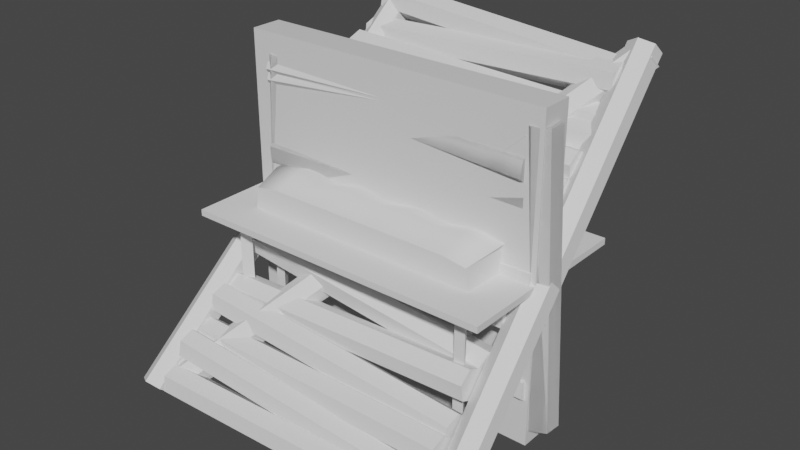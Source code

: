 # Source: house_parts.blend  (saved by Blender 2.90.8; exported with 4.5.12 LTS)
import bpy
from mathutils import Matrix  # noqa: F401  (used for matrix-valued properties, if any)

bpy.ops.wm.read_factory_settings(use_empty=True)
scene = bpy.context.scene
scene.name = 'Scene'

# ---- collections
col_collection = bpy.data.collections.new('Collection'); scene.collection.children.link(col_collection)

# ---- materials (node trees are filled in below, after node groups)
mat_material = bpy.data.materials.new('Material')
mat_material.alpha_threshold = 0.0
mat_material.use_transparent_shadow = False
mat_material.line_color = (0.0, 0.0, 0.0, 1.0)

# ---- material node trees
mat_material.use_nodes = True; mat_material.node_tree.nodes.clear()
_N = mat_material.node_tree.nodes; _L = mat_material.node_tree.links
n0 = _N.new('ShaderNodeOutputMaterial'); n0.name = 'Material Output'; n0.location = (300, 300)
n1 = _N.new('ShaderNodeBsdfPrincipled'); n1.name = 'Principled BSDF'; n1.location = (10, 300)
n1.distribution = 'GGX'
n1.subsurface_method = 'BURLEY'
n1.inputs[2].default_value = 0.4
n1.inputs[3].default_value = 1.45
n1.inputs[27].default_value = (0.0, 0.0, 0.0, 1.0)
n1.inputs[28].default_value = 1.0
_L.new(n1.outputs[0], n0.inputs[0])
n0.is_active_output = True

# ---- world
world_world = bpy.data.worlds.new('World'); scene.world = world_world
world_world.use_nodes = True; world_world.node_tree.nodes.clear()
_N = world_world.node_tree.nodes; _L = world_world.node_tree.links
n0 = _N.new('ShaderNodeOutputWorld'); n0.name = 'World Output'; n0.location = (300, 300)
n1 = _N.new('ShaderNodeBackground'); n1.name = 'Background'; n1.location = (10, 300)
n1.inputs[0].default_value = (0.05088, 0.05088, 0.05088, 1.0)
_L.new(n1.outputs[0], n0.inputs[0])
n0.is_active_output = True
world_world.color = (0.05088, 0.05088, 0.05088)
world_world.use_sun_shadow = False
world_world.sun_shadow_jitter_overblur = 0.0

# ---- meshes
me_cube = bpy.data.meshes.new('Cube')
me_cube.from_pydata([(5.0, 0.5, 3.535), (5.0, 0.5, -3.535), (5.0, -0.5, 3.535), (5.0, -0.5, -3.535), (-5.0, 0.5, 3.535), (-5.0, 0.5, -3.535), (-5.0, -0.5, 3.535), (-5.0, -0.5, -3.535)], [], [(0, 4, 6, 2), (3, 2, 6, 7), (7, 6, 4, 5), (5, 1, 3, 7), (1, 0, 2, 3), (5, 4, 0, 1)])
_uv = me_cube.uv_layers.new(name='UVMap')
_uv.uv.foreach_set('vector', [0.625, 0.5, 0.875, 0.5, 0.875, 0.75, 0.625, 0.75, 0.375, 0.75, 0.625, 0.75, 0.625, 1.0, 0.375, 1.0, 0.375, 0.0, 0.625, 0.0, 0.625, 0.25, 0.375, 0.25, 0.125, 0.5, 0.375, 0.5, 0.375, 0.75, 0.125, 0.75, 0.375, 0.5, 0.625, 0.5, 0.625, 0.75, 0.375, 0.75, 0.375, 0.25, 0.625, 0.25, 0.625, 0.5, 0.375, 0.5])
me_cube.materials.append(mat_material)
me_cube.use_remesh_preserve_volume = False
me_cube.use_remesh_preserve_attributes = False
me_cube.use_mirror_vertex_groups = False
me_cube.update()
me_cylinder_003 = bpy.data.meshes.new('Cylinder.003')
me_cylinder_003.from_pydata([(-4.506, 0.3359, -1.329), (4.493, 0.4256, -1.408), (-4.503, -0.1351, -1.497), (4.496, -0.04542, -1.576), (-4.496, -0.5158, -1.173), (4.503, -0.4262, -1.252), (-4.493, -0.4256, -0.6814), (4.506, -0.3359, -0.76), (-4.496, 0.04542, -0.5137), (4.503, 0.1351, -0.5923), (-4.503, 0.4262, -0.8377), (4.496, 0.5158, -0.9163), (-4.472, 0.5552, -0.4357), (4.516, 0.3199, -0.04622), (-4.472, 0.1272, -0.6942), (4.516, -0.1081, -0.3047), (-4.494, -0.3103, -0.4532), (4.494, -0.5457, -0.06376), (-4.516, -0.3199, 0.04622), (4.472, -0.5552, 0.4357), (-4.516, 0.1081, 0.3047), (4.472, -0.1272, 0.6942), (-4.494, 0.5457, 0.06376), (4.494, 0.3103, 0.4532), (-4.515, 0.2884, 1.048), (4.478, 0.6171, 0.9666), (-4.503, -0.1211, 0.7616), (4.491, 0.2076, 0.6799), (-4.484, -0.5738, 0.973), (4.509, -0.2451, 0.8913), (-4.478, -0.6171, 1.471), (4.515, -0.2884, 1.389), (-4.491, -0.2076, 1.758), (4.503, 0.1211, 1.676), (-4.509, 0.2451, 1.546), (4.484, 0.5738, 1.465), (-4.488, 0.4882, 2.008), (4.51, 0.3487, 2.146), (-4.492, 0.04205, 1.783), (4.506, -0.09749, 1.92), (-4.502, -0.3764, 2.056), (4.495, -0.5159, 2.194), (-4.51, -0.3487, 2.555), (4.488, -0.4882, 2.693), (-4.506, 0.09749, 2.781), (4.492, -0.04205, 2.919), (-4.495, 0.5159, 2.507), (4.502, 0.3764, 2.645), (-4.523, 0.2002, -2.119), (4.437, 0.6065, -2.862), (-4.519, -0.2566, -2.322), (4.441, 0.1497, -3.065), (-4.476, -0.66, -2.03), (4.484, -0.2536, -2.773), (-4.437, -0.6065, -1.534), (4.523, -0.2002, -2.277), (-4.441, -0.1497, -1.331), (4.519, 0.2566, -2.074), (-4.484, 0.2536, -1.624), (4.476, 0.66, -2.367), (-4.47, 0.5962, -3.74), (4.519, 0.1973, -3.527), (-4.485, 0.135, -3.932), (4.503, -0.2639, -3.719), (-4.51, -0.2617, -3.629), (4.478, -0.6607, -3.416), (-4.519, -0.1973, -3.133), (4.47, -0.5962, -2.92), (-4.503, 0.2639, -2.941), (4.485, -0.135, -2.728), (-4.478, 0.6607, -3.244), (4.51, 0.2617, -3.031), (-4.484, 0.5962, 3.143), (4.504, 0.1973, 2.909), (-4.51, 0.135, 2.951), (4.478, -0.2639, 2.718), (-4.52, -0.2617, 3.255), (4.469, -0.6607, 3.022), (-4.504, -0.1973, 3.751), (4.484, -0.5962, 3.518), (-4.478, 0.2639, 3.942), (4.51, -0.135, 3.709), (-4.469, 0.6607, 3.638), (4.52, 0.2617, 3.405), (-4.52, 0.1966, -4.405), (4.467, 0.3877, -4.849), (-4.512, -0.3007, -4.456), (4.475, -0.1097, -4.9), (-4.485, -0.5929, -4.051), (4.502, -0.4019, -4.495), (-4.467, -0.3877, -3.596), (4.52, -0.1966, -4.04), (-4.475, 0.1097, -3.545), (4.512, 0.3007, -3.989), (-4.502, 0.4019, -3.95), (4.485, 0.5929, -4.394), (-4.485, 0.2653, 3.421), (4.51, 0.3187, 3.734), (-4.48, -0.2322, 3.371), (4.514, -0.1788, 3.684), (-4.493, -0.5242, 3.777), (4.502, -0.4708, 4.09), (-4.51, -0.3187, 4.232), (4.485, -0.2653, 4.545), (-4.514, 0.1788, 4.282), (4.48, 0.2322, 4.595), (-4.502, 0.4708, 3.876), (4.493, 0.5242, 4.19), (4.247, 0.1406, 7.024), (4.736, 0.4439, -7.144), (4.197, -0.3567, 7.01), (4.687, -0.05344, -7.157), (4.603, -0.649, 7.027), (5.092, -0.3457, -7.141), (5.058, -0.4439, 7.057), (5.548, -0.1406, -7.111), (5.108, 0.05343, 7.07), (5.597, 0.3567, -7.097), (4.702, 0.3457, 7.053), (5.192, 0.649, -7.114), (4.479, 0.2059, 7.219), (-5.059, 0.3797, -6.691), (4.417, -0.2924, 7.216), (-5.122, -0.1187, -6.694), (4.729, -0.5852, 6.952), (-4.81, -0.4115, -6.958), (5.103, -0.3797, 6.691), (-4.436, -0.2059, -7.219), (5.165, 0.1187, 6.694), (-4.374, 0.2924, -7.216), (4.853, 0.4115, 6.958), (-4.685, 0.5852, -6.952), (-4.42, 0.4401, 6.94), (-5.484, 0.1473, -7.141), (-4.473, -0.06039, 6.9), (-5.538, -0.3532, -7.181), (-4.07, -0.3541, 6.848), (-5.135, -0.6469, -7.233), (-3.614, -0.1473, 6.837), (-4.678, -0.4401, -7.245), (-3.56, 0.3532, 6.877), (-4.625, 0.06039, -7.205), (-3.963, 0.6469, 6.928), (-5.028, 0.3541, -7.153), (-4.473, 0.3806, -5.485), (4.526, 0.2119, -5.506), (-4.482, -0.1162, -5.54), (4.516, -0.285, -5.562), (-4.487, -0.4125, -5.138), (4.512, -0.5812, -5.159), (-4.482, -0.2119, -4.68), (4.516, -0.3806, -4.701), (-4.473, 0.285, -4.625), (4.526, 0.1162, -4.646), (-4.468, 0.5812, -5.027), (4.53, 0.4125, -5.048), (-4.659, 0.05626, -6.062), (4.634, 0.5262, -6.458), (-4.635, -0.4406, -6.112), (4.658, 0.02936, -6.509), (-4.601, -0.7319, -5.707), (4.692, -0.2619, -6.104), (-4.591, -0.5262, -5.251), (4.702, -0.05626, -5.648), (-4.614, -0.02936, -5.201), (4.679, 0.4406, -5.598), (-4.648, 0.2619, -5.606), (4.645, 0.7319, -6.003), (-4.632, 0.1966, -7.187), (4.677, 0.3877, -6.988), (-4.621, -0.3007, -7.237), (4.689, -0.1097, -7.038), (-4.621, -0.5929, -6.831), (4.688, -0.4019, -6.633), (-4.633, -0.3877, -6.375), (4.676, -0.1966, -6.177), (-4.645, 0.1097, -6.325), (4.664, 0.3007, -6.127), (-4.645, 0.4019, -6.731), (4.665, 0.5929, -6.533), (-4.515, 0.1268, 4.542), (4.477, 0.4481, 4.348), (-4.498, -0.3709, 4.497), (4.494, -0.04956, 4.303), (-4.479, -0.6583, 4.906), (4.513, -0.337, 4.711), (-4.477, -0.4481, 5.36), (4.515, -0.1268, 5.165), (-4.494, 0.04956, 5.405), (4.498, 0.3709, 5.21), (-4.513, 0.337, 4.996), (4.479, 0.6583, 4.801), (-4.471, 0.5352, 5.334), (4.515, 0.04896, 5.478), (-4.497, 0.03851, 5.283), (4.489, -0.4477, 5.427), (-4.519, -0.2536, 5.688), (4.467, -0.7398, 5.832), (-4.515, -0.04896, 6.145), (4.471, -0.5352, 6.288), (-4.489, 0.4477, 6.196), (4.497, -0.03851, 6.339), (-4.467, 0.7398, 5.79), (4.519, 0.2536, 5.934), (-4.405, 0.3235, 6.506), (4.56, 0.2435, 5.717), (-4.415, -0.1723, 6.443), (4.55, -0.2523, 5.654), (-4.383, -0.476, 6.839), (4.582, -0.556, 6.049), (-4.34, -0.2838, 7.298), (4.624, -0.3638, 6.509), (-4.33, 0.212, 7.362), (4.635, 0.132, 6.573), (-4.363, 0.5157, 6.966), (4.602, 0.4356, 6.177)], [], [(0, 1, 3, 2), (2, 3, 5, 4), (4, 5, 7, 6), (6, 7, 9, 8), (3, 1, 11, 9, 7, 5), (8, 9, 11, 10), (10, 11, 1, 0), (0, 2, 4, 6, 8, 10), (12, 13, 15, 14), (14, 15, 17, 16), (16, 17, 19, 18), (18, 19, 21, 20), (15, 13, 23, 21, 19, 17), (20, 21, 23, 22), (22, 23, 13, 12), (12, 14, 16, 18, 20, 22), (24, 25, 27, 26), (26, 27, 29, 28), (28, 29, 31, 30), (30, 31, 33, 32), (27, 25, 35, 33, 31, 29), (32, 33, 35, 34), (34, 35, 25, 24), (24, 26, 28, 30, 32, 34), (36, 37, 39, 38), (38, 39, 41, 40), (40, 41, 43, 42), (42, 43, 45, 44), (39, 37, 47, 45, 43, 41), (44, 45, 47, 46), (46, 47, 37, 36), (36, 38, 40, 42, 44, 46), (48, 49, 51, 50), (50, 51, 53, 52), (52, 53, 55, 54), (54, 55, 57, 56), (51, 49, 59, 57, 55, 53), (56, 57, 59, 58), (58, 59, 49, 48), (48, 50, 52, 54, 56, 58), (60, 61, 63, 62), (62, 63, 65, 64), (64, 65, 67, 66), (66, 67, 69, 68), (63, 61, 71, 69, 67, 65), (68, 69, 71, 70), (70, 71, 61, 60), (60, 62, 64, 66, 68, 70), (72, 73, 75, 74), (74, 75, 77, 76), (76, 77, 79, 78), (78, 79, 81, 80), (75, 73, 83, 81, 79, 77), (80, 81, 83, 82), (82, 83, 73, 72), (72, 74, 76, 78, 80, 82), (84, 85, 87, 86), (86, 87, 89, 88), (88, 89, 91, 90), (90, 91, 93, 92), (87, 85, 95, 93, 91, 89), (92, 93, 95, 94), (94, 95, 85, 84), (84, 86, 88, 90, 92, 94), (96, 97, 99, 98), (98, 99, 101, 100), (100, 101, 103, 102), (102, 103, 105, 104), (99, 97, 107, 105, 103, 101), (104, 105, 107, 106), (106, 107, 97, 96), (96, 98, 100, 102, 104, 106), (108, 109, 111, 110), (110, 111, 113, 112), (112, 113, 115, 114), (114, 115, 117, 116), (111, 109, 119, 117, 115, 113), (116, 117, 119, 118), (118, 119, 109, 108), (108, 110, 112, 114, 116, 118), (120, 121, 123, 122), (122, 123, 125, 124), (124, 125, 127, 126), (126, 127, 129, 128), (123, 121, 131, 129, 127, 125), (128, 129, 131, 130), (130, 131, 121, 120), (120, 122, 124, 126, 128, 130), (132, 133, 135, 134), (134, 135, 137, 136), (136, 137, 139, 138), (138, 139, 141, 140), (135, 133, 143, 141, 139, 137), (140, 141, 143, 142), (142, 143, 133, 132), (132, 134, 136, 138, 140, 142), (144, 145, 147, 146), (146, 147, 149, 148), (148, 149, 151, 150), (150, 151, 153, 152), (147, 145, 155, 153, 151, 149), (152, 153, 155, 154), (154, 155, 145, 144), (144, 146, 148, 150, 152, 154), (156, 157, 159, 158), (158, 159, 161, 160), (160, 161, 163, 162), (162, 163, 165, 164), (159, 157, 167, 165, 163, 161), (164, 165, 167, 166), (166, 167, 157, 156), (156, 158, 160, 162, 164, 166), (168, 169, 171, 170), (170, 171, 173, 172), (172, 173, 175, 174), (174, 175, 177, 176), (171, 169, 179, 177, 175, 173), (176, 177, 179, 178), (178, 179, 169, 168), (168, 170, 172, 174, 176, 178), (180, 181, 183, 182), (182, 183, 185, 184), (184, 185, 187, 186), (186, 187, 189, 188), (183, 181, 191, 189, 187, 185), (188, 189, 191, 190), (190, 191, 181, 180), (180, 182, 184, 186, 188, 190), (192, 193, 195, 194), (194, 195, 197, 196), (196, 197, 199, 198), (198, 199, 201, 200), (195, 193, 203, 201, 199, 197), (200, 201, 203, 202), (202, 203, 193, 192), (192, 194, 196, 198, 200, 202), (204, 205, 207, 206), (206, 207, 209, 208), (208, 209, 211, 210), (210, 211, 213, 212), (207, 205, 215, 213, 211, 209), (212, 213, 215, 214), (214, 215, 205, 204), (204, 206, 208, 210, 212, 214)])
_uv = me_cylinder_003.uv_layers.new(name='UVMap')
_uv.uv.foreach_set('vector', [1.0, 0.5, 1.0, 1.0, 0.8333, 1.0, 0.8333, 0.5, 0.8333, 0.5, 0.8333, 1.0, 0.6667, 1.0, 0.6667, 0.5, 0.6667, 0.5, 0.6667, 1.0, 0.5, 1.0, 0.5, 0.5, 0.5, 0.5, 0.5, 1.0, 0.3333, 1.0, 0.3333, 0.5, 0.4578, 0.37, 0.25, 0.49, 0.04215, 0.37, 0.04215, 0.13, 0.25, 0.01, 0.4578, 0.13, 0.3333, 0.5, 0.3333, 1.0, 0.1667, 1.0, 0.1667, 0.5, 0.1667, 0.5, 0.1667, 1.0, -8.941e-08, 1.0, -8.941e-08, 0.5, 0.75, 0.49, 0.9578, 0.37, 0.9578, 0.13, 0.75, 0.01, 0.5422, 0.13, 0.5422, 0.37, 1.0, 0.5, 1.0, 1.0, 0.8333, 1.0, 0.8333, 0.5, 0.8333, 0.5, 0.8333, 1.0, 0.6667, 1.0, 0.6667, 0.5, 0.6667, 0.5, 0.6667, 1.0, 0.5, 1.0, 0.5, 0.5, 0.5, 0.5, 0.5, 1.0, 0.3333, 1.0, 0.3333, 0.5, 0.4578, 0.37, 0.25, 0.49, 0.04215, 0.37, 0.04215, 0.13, 0.25, 0.01, 0.4578, 0.13, 0.3333, 0.5, 0.3333, 1.0, 0.1667, 1.0, 0.1667, 0.5, 0.1667, 0.5, 0.1667, 1.0, -8.941e-08, 1.0, -8.941e-08, 0.5, 0.75, 0.49, 0.9578, 0.37, 0.9578, 0.13, 0.75, 0.01, 0.5422, 0.13, 0.5422, 0.37, 1.0, 0.5, 1.0, 1.0, 0.8333, 1.0, 0.8333, 0.5, 0.8333, 0.5, 0.8333, 1.0, 0.6667, 1.0, 0.6667, 0.5, 0.6667, 0.5, 0.6667, 1.0, 0.5, 1.0, 0.5, 0.5, 0.5, 0.5, 0.5, 1.0, 0.3333, 1.0, 0.3333, 0.5, 0.4578, 0.37, 0.25, 0.49, 0.04215, 0.37, 0.04215, 0.13, 0.25, 0.01, 0.4578, 0.13, 0.3333, 0.5, 0.3333, 1.0, 0.1667, 1.0, 0.1667, 0.5, 0.1667, 0.5, 0.1667, 1.0, -8.941e-08, 1.0, -8.941e-08, 0.5, 0.75, 0.49, 0.9578, 0.37, 0.9578, 0.13, 0.75, 0.01, 0.5422, 0.13, 0.5422, 0.37, 1.0, 0.5, 1.0, 1.0, 0.8333, 1.0, 0.8333, 0.5, 0.8333, 0.5, 0.8333, 1.0, 0.6667, 1.0, 0.6667, 0.5, 0.6667, 0.5, 0.6667, 1.0, 0.5, 1.0, 0.5, 0.5, 0.5, 0.5, 0.5, 1.0, 0.3333, 1.0, 0.3333, 0.5, 0.4578, 0.37, 0.25, 0.49, 0.04215, 0.37, 0.04215, 0.13, 0.25, 0.01, 0.4578, 0.13, 0.3333, 0.5, 0.3333, 1.0, 0.1667, 1.0, 0.1667, 0.5, 0.1667, 0.5, 0.1667, 1.0, -8.941e-08, 1.0, -8.941e-08, 0.5, 0.75, 0.49, 0.9578, 0.37, 0.9578, 0.13, 0.75, 0.01, 0.5422, 0.13, 0.5422, 0.37, 1.0, 0.5, 1.0, 1.0, 0.8333, 1.0, 0.8333, 0.5, 0.8333, 0.5, 0.8333, 1.0, 0.6667, 1.0, 0.6667, 0.5, 0.6667, 0.5, 0.6667, 1.0, 0.5, 1.0, 0.5, 0.5, 0.5, 0.5, 0.5, 1.0, 0.3333, 1.0, 0.3333, 0.5, 0.4578, 0.37, 0.25, 0.49, 0.04215, 0.37, 0.04215, 0.13, 0.25, 0.01, 0.4578, 0.13, 0.3333, 0.5, 0.3333, 1.0, 0.1667, 1.0, 0.1667, 0.5, 0.1667, 0.5, 0.1667, 1.0, -8.941e-08, 1.0, -8.941e-08, 0.5, 0.75, 0.49, 0.9578, 0.37, 0.9578, 0.13, 0.75, 0.01, 0.5422, 0.13, 0.5422, 0.37, 1.0, 0.5, 1.0, 1.0, 0.8333, 1.0, 0.8333, 0.5, 0.8333, 0.5, 0.8333, 1.0, 0.6667, 1.0, 0.6667, 0.5, 0.6667, 0.5, 0.6667, 1.0, 0.5, 1.0, 0.5, 0.5, 0.5, 0.5, 0.5, 1.0, 0.3333, 1.0, 0.3333, 0.5, 0.4578, 0.37, 0.25, 0.49, 0.04215, 0.37, 0.04215, 0.13, 0.25, 0.01, 0.4578, 0.13, 0.3333, 0.5, 0.3333, 1.0, 0.1667, 1.0, 0.1667, 0.5, 0.1667, 0.5, 0.1667, 1.0, -8.941e-08, 1.0, -8.941e-08, 0.5, 0.75, 0.49, 0.9578, 0.37, 0.9578, 0.13, 0.75, 0.01, 0.5422, 0.13, 0.5422, 0.37, 1.0, 0.5, 1.0, 1.0, 0.8333, 1.0, 0.8333, 0.5, 0.8333, 0.5, 0.8333, 1.0, 0.6667, 1.0, 0.6667, 0.5, 0.6667, 0.5, 0.6667, 1.0, 0.5, 1.0, 0.5, 0.5, 0.5, 0.5, 0.5, 1.0, 0.3333, 1.0, 0.3333, 0.5, 0.4578, 0.37, 0.25, 0.49, 0.04215, 0.37, 0.04215, 0.13, 0.25, 0.01, 0.4578, 0.13, 0.3333, 0.5, 0.3333, 1.0, 0.1667, 1.0, 0.1667, 0.5, 0.1667, 0.5, 0.1667, 1.0, -8.941e-08, 1.0, -8.941e-08, 0.5, 0.75, 0.49, 0.9578, 0.37, 0.9578, 0.13, 0.75, 0.01, 0.5422, 0.13, 0.5422, 0.37, 1.0, 0.5, 1.0, 1.0, 0.8333, 1.0, 0.8333, 0.5, 0.8333, 0.5, 0.8333, 1.0, 0.6667, 1.0, 0.6667, 0.5, 0.6667, 0.5, 0.6667, 1.0, 0.5, 1.0, 0.5, 0.5, 0.5, 0.5, 0.5, 1.0, 0.3333, 1.0, 0.3333, 0.5, 0.4578, 0.37, 0.25, 0.49, 0.04215, 0.37, 0.04215, 0.13, 0.25, 0.01, 0.4578, 0.13, 0.3333, 0.5, 0.3333, 1.0, 0.1667, 1.0, 0.1667, 0.5, 0.1667, 0.5, 0.1667, 1.0, -8.941e-08, 1.0, -8.941e-08, 0.5, 0.75, 0.49, 0.9578, 0.37, 0.9578, 0.13, 0.75, 0.01, 0.5422, 0.13, 0.5422, 0.37, 1.0, 0.5, 1.0, 1.0, 0.8333, 1.0, 0.8333, 0.5, 0.8333, 0.5, 0.8333, 1.0, 0.6667, 1.0, 0.6667, 0.5, 0.6667, 0.5, 0.6667, 1.0, 0.5, 1.0, 0.5, 0.5, 0.5, 0.5, 0.5, 1.0, 0.3333, 1.0, 0.3333, 0.5, 0.4578, 0.37, 0.25, 0.49, 0.04215, 0.37, 0.04215, 0.13, 0.25, 0.01, 0.4578, 0.13, 0.3333, 0.5, 0.3333, 1.0, 0.1667, 1.0, 0.1667, 0.5, 0.1667, 0.5, 0.1667, 1.0, -8.941e-08, 1.0, -8.941e-08, 0.5, 0.75, 0.49, 0.9578, 0.37, 0.9578, 0.13, 0.75, 0.01, 0.5422, 0.13, 0.5422, 0.37, 1.0, 0.5, 1.0, 1.0, 0.8333, 1.0, 0.8333, 0.5, 0.8333, 0.5, 0.8333, 1.0, 0.6667, 1.0, 0.6667, 0.5, 0.6667, 0.5, 0.6667, 1.0, 0.5, 1.0, 0.5, 0.5, 0.5, 0.5, 0.5, 1.0, 0.3333, 1.0, 0.3333, 0.5, 0.4578, 0.37, 0.25, 0.49, 0.04215, 0.37, 0.04215, 0.13, 0.25, 0.01, 0.4578, 0.13, 0.3333, 0.5, 0.3333, 1.0, 0.1667, 1.0, 0.1667, 0.5, 0.1667, 0.5, 0.1667, 1.0, -8.941e-08, 1.0, -8.941e-08, 0.5, 0.75, 0.49, 0.9578, 0.37, 0.9578, 0.13, 0.75, 0.01, 0.5422, 0.13, 0.5422, 0.37, 1.0, 0.5, 1.0, 1.0, 0.8333, 1.0, 0.8333, 0.5, 0.8333, 0.5, 0.8333, 1.0, 0.6667, 1.0, 0.6667, 0.5, 0.6667, 0.5, 0.6667, 1.0, 0.5, 1.0, 0.5, 0.5, 0.5, 0.5, 0.5, 1.0, 0.3333, 1.0, 0.3333, 0.5, 0.4578, 0.37, 0.25, 0.49, 0.04215, 0.37, 0.04215, 0.13, 0.25, 0.01, 0.4578, 0.13, 0.3333, 0.5, 0.3333, 1.0, 0.1667, 1.0, 0.1667, 0.5, 0.1667, 0.5, 0.1667, 1.0, -8.941e-08, 1.0, -8.941e-08, 0.5, 0.75, 0.49, 0.9578, 0.37, 0.9578, 0.13, 0.75, 0.01, 0.5422, 0.13, 0.5422, 0.37, 1.0, 0.5, 1.0, 1.0, 0.8333, 1.0, 0.8333, 0.5, 0.8333, 0.5, 0.8333, 1.0, 0.6667, 1.0, 0.6667, 0.5, 0.6667, 0.5, 0.6667, 1.0, 0.5, 1.0, 0.5, 0.5, 0.5, 0.5, 0.5, 1.0, 0.3333, 1.0, 0.3333, 0.5, 0.4578, 0.37, 0.25, 0.49, 0.04215, 0.37, 0.04215, 0.13, 0.25, 0.01, 0.4578, 0.13, 0.3333, 0.5, 0.3333, 1.0, 0.1667, 1.0, 0.1667, 0.5, 0.1667, 0.5, 0.1667, 1.0, -8.941e-08, 1.0, -8.941e-08, 0.5, 0.75, 0.49, 0.9578, 0.37, 0.9578, 0.13, 0.75, 0.01, 0.5422, 0.13, 0.5422, 0.37, 1.0, 0.5, 1.0, 1.0, 0.8333, 1.0, 0.8333, 0.5, 0.8333, 0.5, 0.8333, 1.0, 0.6667, 1.0, 0.6667, 0.5, 0.6667, 0.5, 0.6667, 1.0, 0.5, 1.0, 0.5, 0.5, 0.5, 0.5, 0.5, 1.0, 0.3333, 1.0, 0.3333, 0.5, 0.4578, 0.37, 0.25, 0.49, 0.04215, 0.37, 0.04215, 0.13, 0.25, 0.01, 0.4578, 0.13, 0.3333, 0.5, 0.3333, 1.0, 0.1667, 1.0, 0.1667, 0.5, 0.1667, 0.5, 0.1667, 1.0, -8.941e-08, 1.0, -8.941e-08, 0.5, 0.75, 0.49, 0.9578, 0.37, 0.9578, 0.13, 0.75, 0.01, 0.5422, 0.13, 0.5422, 0.37, 1.0, 0.5, 1.0, 1.0, 0.8333, 1.0, 0.8333, 0.5, 0.8333, 0.5, 0.8333, 1.0, 0.6667, 1.0, 0.6667, 0.5, 0.6667, 0.5, 0.6667, 1.0, 0.5, 1.0, 0.5, 0.5, 0.5, 0.5, 0.5, 1.0, 0.3333, 1.0, 0.3333, 0.5, 0.4578, 0.37, 0.25, 0.49, 0.04215, 0.37, 0.04215, 0.13, 0.25, 0.01, 0.4578, 0.13, 0.3333, 0.5, 0.3333, 1.0, 0.1667, 1.0, 0.1667, 0.5, 0.1667, 0.5, 0.1667, 1.0, -8.941e-08, 1.0, -8.941e-08, 0.5, 0.75, 0.49, 0.9578, 0.37, 0.9578, 0.13, 0.75, 0.01, 0.5422, 0.13, 0.5422, 0.37, 1.0, 0.5, 1.0, 1.0, 0.8333, 1.0, 0.8333, 0.5, 0.8333, 0.5, 0.8333, 1.0, 0.6667, 1.0, 0.6667, 0.5, 0.6667, 0.5, 0.6667, 1.0, 0.5, 1.0, 0.5, 0.5, 0.5, 0.5, 0.5, 1.0, 0.3333, 1.0, 0.3333, 0.5, 0.4578, 0.37, 0.25, 0.49, 0.04215, 0.37, 0.04215, 0.13, 0.25, 0.01, 0.4578, 0.13, 0.3333, 0.5, 0.3333, 1.0, 0.1667, 1.0, 0.1667, 0.5, 0.1667, 0.5, 0.1667, 1.0, -8.941e-08, 1.0, -8.941e-08, 0.5, 0.75, 0.49, 0.9578, 0.37, 0.9578, 0.13, 0.75, 0.01, 0.5422, 0.13, 0.5422, 0.37, 1.0, 0.5, 1.0, 1.0, 0.8333, 1.0, 0.8333, 0.5, 0.8333, 0.5, 0.8333, 1.0, 0.6667, 1.0, 0.6667, 0.5, 0.6667, 0.5, 0.6667, 1.0, 0.5, 1.0, 0.5, 0.5, 0.5, 0.5, 0.5, 1.0, 0.3333, 1.0, 0.3333, 0.5, 0.4578, 0.37, 0.25, 0.49, 0.04215, 0.37, 0.04215, 0.13, 0.25, 0.01, 0.4578, 0.13, 0.3333, 0.5, 0.3333, 1.0, 0.1667, 1.0, 0.1667, 0.5, 0.1667, 0.5, 0.1667, 1.0, -8.941e-08, 1.0, -8.941e-08, 0.5, 0.75, 0.49, 0.9578, 0.37, 0.9578, 0.13, 0.75, 0.01, 0.5422, 0.13, 0.5422, 0.37, 1.0, 0.5, 1.0, 1.0, 0.8333, 1.0, 0.8333, 0.5, 0.8333, 0.5, 0.8333, 1.0, 0.6667, 1.0, 0.6667, 0.5, 0.6667, 0.5, 0.6667, 1.0, 0.5, 1.0, 0.5, 0.5, 0.5, 0.5, 0.5, 1.0, 0.3333, 1.0, 0.3333, 0.5, 0.4578, 0.37, 0.25, 0.49, 0.04215, 0.37, 0.04215, 0.13, 0.25, 0.01, 0.4578, 0.13, 0.3333, 0.5, 0.3333, 1.0, 0.1667, 1.0, 0.1667, 0.5, 0.1667, 0.5, 0.1667, 1.0, -8.941e-08, 1.0, -8.941e-08, 0.5, 0.75, 0.49, 0.9578, 0.37, 0.9578, 0.13, 0.75, 0.01, 0.5422, 0.13, 0.5422, 0.37, 1.0, 0.5, 1.0, 1.0, 0.8333, 1.0, 0.8333, 0.5, 0.8333, 0.5, 0.8333, 1.0, 0.6667, 1.0, 0.6667, 0.5, 0.6667, 0.5, 0.6667, 1.0, 0.5, 1.0, 0.5, 0.5, 0.5, 0.5, 0.5, 1.0, 0.3333, 1.0, 0.3333, 0.5, 0.4578, 0.37, 0.25, 0.49, 0.04215, 0.37, 0.04215, 0.13, 0.25, 0.01, 0.4578, 0.13, 0.3333, 0.5, 0.3333, 1.0, 0.1667, 1.0, 0.1667, 0.5, 0.1667, 0.5, 0.1667, 1.0, -8.941e-08, 1.0, -8.941e-08, 0.5, 0.75, 0.49, 0.9578, 0.37, 0.9578, 0.13, 0.75, 0.01, 0.5422, 0.13, 0.5422, 0.37])
me_cylinder_003.use_remesh_fix_poles = True
me_cylinder_003.use_remesh_preserve_attributes = False
me_cylinder_003.use_mirror_vertex_groups = False
me_cylinder_003.update()
me_cylinder_008 = bpy.data.meshes.new('Cylinder.008')
me_cylinder_008.from_pydata([(-4.506, 0.3359, -1.329), (4.493, 0.4256, -1.408), (-4.503, -0.1351, -1.497), (4.496, -0.04542, -1.576), (-4.496, -0.5158, -1.173), (4.503, -0.4262, -1.252), (-4.493, -0.4256, -0.6814), (4.506, -0.3359, -0.76), (-4.496, 0.04542, -0.5137), (4.503, 0.1351, -0.5923), (-4.503, 0.4262, -0.8377), (4.496, 0.5158, -0.9163), (-4.472, 0.5552, -0.4357), (4.516, 0.3199, -0.04622), (-4.472, 0.1272, -0.6942), (4.516, -0.1081, -0.3047), (-4.494, -0.3103, -0.4532), (4.494, -0.5457, -0.06376), (-4.516, -0.3199, 0.04622), (4.472, -0.5552, 0.4357), (-4.516, 0.1081, 0.3047), (4.472, -0.1272, 0.6942), (-4.494, 0.5457, 0.06376), (4.494, 0.3103, 0.4532), (-4.515, 0.2884, 1.048), (4.478, 0.6171, 0.9666), (-4.503, -0.1211, 0.7616), (4.491, 0.2076, 0.6799), (-4.484, -0.5738, 0.973), (4.509, -0.2451, 0.8913), (-4.478, -0.6171, 1.471), (4.515, -0.2884, 1.389), (-4.491, -0.2076, 1.758), (4.503, 0.1211, 1.676), (-4.509, 0.2451, 1.546), (4.484, 0.5738, 1.465), (-4.488, 0.4882, 2.008), (4.51, 0.3487, 2.146), (-4.492, 0.04205, 1.783), (4.506, -0.09749, 1.92), (-4.502, -0.3764, 2.056), (4.495, -0.5159, 2.194), (-4.51, -0.3487, 2.555), (4.488, -0.4882, 2.693), (-4.506, 0.09749, 2.781), (4.492, -0.04205, 2.919), (-4.495, 0.5159, 2.507), (4.502, 0.3764, 2.645), (-4.523, 0.2002, -2.119), (4.437, 0.6065, -2.862), (-4.519, -0.2566, -2.322), (4.441, 0.1497, -3.065), (-4.476, -0.66, -2.03), (4.484, -0.2536, -2.773), (-4.437, -0.6065, -1.534), (4.523, -0.2002, -2.277), (-4.441, -0.1497, -1.331), (4.519, 0.2566, -2.074), (-4.484, 0.2536, -1.624), (4.476, 0.66, -2.367), (-4.47, 0.5962, -3.74), (4.519, 0.1973, -3.527), (-4.485, 0.135, -3.932), (4.503, -0.2639, -3.719), (-4.51, -0.2617, -3.629), (4.478, -0.6607, -3.416), (-4.519, -0.1973, -3.133), (4.47, -0.5962, -2.92), (-4.503, 0.2639, -2.941), (4.485, -0.135, -2.728), (-4.478, 0.6607, -3.244), (4.51, 0.2617, -3.031), (-4.484, 0.5962, 3.143), (4.504, 0.1973, 2.909), (-4.51, 0.135, 2.951), (4.478, -0.2639, 2.718), (-4.52, -0.2617, 3.255), (4.469, -0.6607, 3.022), (-4.504, -0.1973, 3.751), (4.484, -0.5962, 3.518), (-4.478, 0.2639, 3.942), (4.51, -0.135, 3.709), (-4.469, 0.6607, 3.638), (4.52, 0.2617, 3.405), (-4.52, 0.1966, -4.405), (4.467, 0.3877, -4.849), (-4.512, -0.3007, -4.456), (4.475, -0.1097, -4.9), (-4.485, -0.5929, -4.051), (4.502, -0.4019, -4.495), (-4.467, -0.3877, -3.596), (4.52, -0.1966, -4.04), (-4.475, 0.1097, -3.545), (4.512, 0.3007, -3.989), (-4.502, 0.4019, -3.95), (4.485, 0.5929, -4.394), (-4.457, 0.1966, 3.208), (4.511, 0.3877, 3.948), (-4.442, -0.3007, 3.159), (4.526, -0.1097, 3.899), (-4.469, -0.5929, 3.564), (4.498, -0.4019, 4.304), (-4.511, -0.3877, 4.018), (4.457, -0.1966, 4.758), (-4.526, 0.1097, 4.067), (4.442, 0.3007, 4.807), (-4.498, 0.4019, 3.662), (4.469, 0.5929, 4.402), (4.299, 0.1966, 4.44), (4.684, 0.3877, -4.55), (4.249, -0.3007, 4.427), (4.635, -0.1097, -4.562), (4.655, -0.5929, 4.439), (5.04, -0.4019, -4.551), (5.11, -0.3877, 4.463), (5.496, -0.1966, -4.527), (5.16, 0.1097, 4.475), (5.545, 0.3007, -4.514), (4.754, 0.4019, 4.464), (5.14, 0.5929, -4.526), (4.261, 0.2761, 4.462), (-4.729, 0.3104, -3.829), (4.211, -0.2225, 4.483), (-4.78, -0.1882, -3.808), (4.466, -0.5158, 4.166), (-4.524, -0.4815, -4.124), (4.773, -0.3104, 3.829), (-4.218, -0.2761, -4.462), (4.824, 0.1882, 3.808), (-4.167, 0.2225, -4.483), (4.568, 0.4815, 4.124), (-4.423, 0.5158, -4.166), (-4.633, 0.1966, 4.37), (-5.274, 0.3877, -4.605), (-4.683, -0.3007, 4.363), (-5.325, -0.1097, -4.612), (-4.279, -0.5929, 4.328), (-4.92, -0.4019, -4.647), (-3.824, -0.3877, 4.3), (-4.465, -0.1966, -4.675), (-3.773, 0.1097, 4.307), (-4.415, 0.3007, -4.668), (-4.177, 0.4019, 4.342), (-4.819, 0.5929, -4.633)], [], [(0, 1, 3, 2), (2, 3, 5, 4), (4, 5, 7, 6), (6, 7, 9, 8), (3, 1, 11, 9, 7, 5), (8, 9, 11, 10), (10, 11, 1, 0), (0, 2, 4, 6, 8, 10), (12, 13, 15, 14), (14, 15, 17, 16), (16, 17, 19, 18), (18, 19, 21, 20), (15, 13, 23, 21, 19, 17), (20, 21, 23, 22), (22, 23, 13, 12), (12, 14, 16, 18, 20, 22), (24, 25, 27, 26), (26, 27, 29, 28), (28, 29, 31, 30), (30, 31, 33, 32), (27, 25, 35, 33, 31, 29), (32, 33, 35, 34), (34, 35, 25, 24), (24, 26, 28, 30, 32, 34), (36, 37, 39, 38), (38, 39, 41, 40), (40, 41, 43, 42), (42, 43, 45, 44), (39, 37, 47, 45, 43, 41), (44, 45, 47, 46), (46, 47, 37, 36), (36, 38, 40, 42, 44, 46), (48, 49, 51, 50), (50, 51, 53, 52), (52, 53, 55, 54), (54, 55, 57, 56), (51, 49, 59, 57, 55, 53), (56, 57, 59, 58), (58, 59, 49, 48), (48, 50, 52, 54, 56, 58), (60, 61, 63, 62), (62, 63, 65, 64), (64, 65, 67, 66), (66, 67, 69, 68), (63, 61, 71, 69, 67, 65), (68, 69, 71, 70), (70, 71, 61, 60), (60, 62, 64, 66, 68, 70), (72, 73, 75, 74), (74, 75, 77, 76), (76, 77, 79, 78), (78, 79, 81, 80), (75, 73, 83, 81, 79, 77), (80, 81, 83, 82), (82, 83, 73, 72), (72, 74, 76, 78, 80, 82), (84, 85, 87, 86), (86, 87, 89, 88), (88, 89, 91, 90), (90, 91, 93, 92), (87, 85, 95, 93, 91, 89), (92, 93, 95, 94), (94, 95, 85, 84), (84, 86, 88, 90, 92, 94), (96, 97, 99, 98), (98, 99, 101, 100), (100, 101, 103, 102), (102, 103, 105, 104), (99, 97, 107, 105, 103, 101), (104, 105, 107, 106), (106, 107, 97, 96), (96, 98, 100, 102, 104, 106), (108, 109, 111, 110), (110, 111, 113, 112), (112, 113, 115, 114), (114, 115, 117, 116), (111, 109, 119, 117, 115, 113), (116, 117, 119, 118), (118, 119, 109, 108), (108, 110, 112, 114, 116, 118), (120, 121, 123, 122), (122, 123, 125, 124), (124, 125, 127, 126), (126, 127, 129, 128), (123, 121, 131, 129, 127, 125), (128, 129, 131, 130), (130, 131, 121, 120), (120, 122, 124, 126, 128, 130), (132, 133, 135, 134), (134, 135, 137, 136), (136, 137, 139, 138), (138, 139, 141, 140), (135, 133, 143, 141, 139, 137), (140, 141, 143, 142), (142, 143, 133, 132), (132, 134, 136, 138, 140, 142)])
_uv = me_cylinder_008.uv_layers.new(name='UVMap')
_uv.uv.foreach_set('vector', [1.0, 0.5, 1.0, 1.0, 0.8333, 1.0, 0.8333, 0.5, 0.8333, 0.5, 0.8333, 1.0, 0.6667, 1.0, 0.6667, 0.5, 0.6667, 0.5, 0.6667, 1.0, 0.5, 1.0, 0.5, 0.5, 0.5, 0.5, 0.5, 1.0, 0.3333, 1.0, 0.3333, 0.5, 0.4578, 0.37, 0.25, 0.49, 0.04215, 0.37, 0.04215, 0.13, 0.25, 0.01, 0.4578, 0.13, 0.3333, 0.5, 0.3333, 1.0, 0.1667, 1.0, 0.1667, 0.5, 0.1667, 0.5, 0.1667, 1.0, -8.941e-08, 1.0, -8.941e-08, 0.5, 0.75, 0.49, 0.9578, 0.37, 0.9578, 0.13, 0.75, 0.01, 0.5422, 0.13, 0.5422, 0.37, 1.0, 0.5, 1.0, 1.0, 0.8333, 1.0, 0.8333, 0.5, 0.8333, 0.5, 0.8333, 1.0, 0.6667, 1.0, 0.6667, 0.5, 0.6667, 0.5, 0.6667, 1.0, 0.5, 1.0, 0.5, 0.5, 0.5, 0.5, 0.5, 1.0, 0.3333, 1.0, 0.3333, 0.5, 0.4578, 0.37, 0.25, 0.49, 0.04215, 0.37, 0.04215, 0.13, 0.25, 0.01, 0.4578, 0.13, 0.3333, 0.5, 0.3333, 1.0, 0.1667, 1.0, 0.1667, 0.5, 0.1667, 0.5, 0.1667, 1.0, -8.941e-08, 1.0, -8.941e-08, 0.5, 0.75, 0.49, 0.9578, 0.37, 0.9578, 0.13, 0.75, 0.01, 0.5422, 0.13, 0.5422, 0.37, 1.0, 0.5, 1.0, 1.0, 0.8333, 1.0, 0.8333, 0.5, 0.8333, 0.5, 0.8333, 1.0, 0.6667, 1.0, 0.6667, 0.5, 0.6667, 0.5, 0.6667, 1.0, 0.5, 1.0, 0.5, 0.5, 0.5, 0.5, 0.5, 1.0, 0.3333, 1.0, 0.3333, 0.5, 0.4578, 0.37, 0.25, 0.49, 0.04215, 0.37, 0.04215, 0.13, 0.25, 0.01, 0.4578, 0.13, 0.3333, 0.5, 0.3333, 1.0, 0.1667, 1.0, 0.1667, 0.5, 0.1667, 0.5, 0.1667, 1.0, -8.941e-08, 1.0, -8.941e-08, 0.5, 0.75, 0.49, 0.9578, 0.37, 0.9578, 0.13, 0.75, 0.01, 0.5422, 0.13, 0.5422, 0.37, 1.0, 0.5, 1.0, 1.0, 0.8333, 1.0, 0.8333, 0.5, 0.8333, 0.5, 0.8333, 1.0, 0.6667, 1.0, 0.6667, 0.5, 0.6667, 0.5, 0.6667, 1.0, 0.5, 1.0, 0.5, 0.5, 0.5, 0.5, 0.5, 1.0, 0.3333, 1.0, 0.3333, 0.5, 0.4578, 0.37, 0.25, 0.49, 0.04215, 0.37, 0.04215, 0.13, 0.25, 0.01, 0.4578, 0.13, 0.3333, 0.5, 0.3333, 1.0, 0.1667, 1.0, 0.1667, 0.5, 0.1667, 0.5, 0.1667, 1.0, -8.941e-08, 1.0, -8.941e-08, 0.5, 0.75, 0.49, 0.9578, 0.37, 0.9578, 0.13, 0.75, 0.01, 0.5422, 0.13, 0.5422, 0.37, 1.0, 0.5, 1.0, 1.0, 0.8333, 1.0, 0.8333, 0.5, 0.8333, 0.5, 0.8333, 1.0, 0.6667, 1.0, 0.6667, 0.5, 0.6667, 0.5, 0.6667, 1.0, 0.5, 1.0, 0.5, 0.5, 0.5, 0.5, 0.5, 1.0, 0.3333, 1.0, 0.3333, 0.5, 0.4578, 0.37, 0.25, 0.49, 0.04215, 0.37, 0.04215, 0.13, 0.25, 0.01, 0.4578, 0.13, 0.3333, 0.5, 0.3333, 1.0, 0.1667, 1.0, 0.1667, 0.5, 0.1667, 0.5, 0.1667, 1.0, -8.941e-08, 1.0, -8.941e-08, 0.5, 0.75, 0.49, 0.9578, 0.37, 0.9578, 0.13, 0.75, 0.01, 0.5422, 0.13, 0.5422, 0.37, 1.0, 0.5, 1.0, 1.0, 0.8333, 1.0, 0.8333, 0.5, 0.8333, 0.5, 0.8333, 1.0, 0.6667, 1.0, 0.6667, 0.5, 0.6667, 0.5, 0.6667, 1.0, 0.5, 1.0, 0.5, 0.5, 0.5, 0.5, 0.5, 1.0, 0.3333, 1.0, 0.3333, 0.5, 0.4578, 0.37, 0.25, 0.49, 0.04215, 0.37, 0.04215, 0.13, 0.25, 0.01, 0.4578, 0.13, 0.3333, 0.5, 0.3333, 1.0, 0.1667, 1.0, 0.1667, 0.5, 0.1667, 0.5, 0.1667, 1.0, -8.941e-08, 1.0, -8.941e-08, 0.5, 0.75, 0.49, 0.9578, 0.37, 0.9578, 0.13, 0.75, 0.01, 0.5422, 0.13, 0.5422, 0.37, 1.0, 0.5, 1.0, 1.0, 0.8333, 1.0, 0.8333, 0.5, 0.8333, 0.5, 0.8333, 1.0, 0.6667, 1.0, 0.6667, 0.5, 0.6667, 0.5, 0.6667, 1.0, 0.5, 1.0, 0.5, 0.5, 0.5, 0.5, 0.5, 1.0, 0.3333, 1.0, 0.3333, 0.5, 0.4578, 0.37, 0.25, 0.49, 0.04215, 0.37, 0.04215, 0.13, 0.25, 0.01, 0.4578, 0.13, 0.3333, 0.5, 0.3333, 1.0, 0.1667, 1.0, 0.1667, 0.5, 0.1667, 0.5, 0.1667, 1.0, -8.941e-08, 1.0, -8.941e-08, 0.5, 0.75, 0.49, 0.9578, 0.37, 0.9578, 0.13, 0.75, 0.01, 0.5422, 0.13, 0.5422, 0.37, 1.0, 0.5, 1.0, 1.0, 0.8333, 1.0, 0.8333, 0.5, 0.8333, 0.5, 0.8333, 1.0, 0.6667, 1.0, 0.6667, 0.5, 0.6667, 0.5, 0.6667, 1.0, 0.5, 1.0, 0.5, 0.5, 0.5, 0.5, 0.5, 1.0, 0.3333, 1.0, 0.3333, 0.5, 0.4578, 0.37, 0.25, 0.49, 0.04215, 0.37, 0.04215, 0.13, 0.25, 0.01, 0.4578, 0.13, 0.3333, 0.5, 0.3333, 1.0, 0.1667, 1.0, 0.1667, 0.5, 0.1667, 0.5, 0.1667, 1.0, -8.941e-08, 1.0, -8.941e-08, 0.5, 0.75, 0.49, 0.9578, 0.37, 0.9578, 0.13, 0.75, 0.01, 0.5422, 0.13, 0.5422, 0.37, 1.0, 0.5, 1.0, 1.0, 0.8333, 1.0, 0.8333, 0.5, 0.8333, 0.5, 0.8333, 1.0, 0.6667, 1.0, 0.6667, 0.5, 0.6667, 0.5, 0.6667, 1.0, 0.5, 1.0, 0.5, 0.5, 0.5, 0.5, 0.5, 1.0, 0.3333, 1.0, 0.3333, 0.5, 0.4578, 0.37, 0.25, 0.49, 0.04215, 0.37, 0.04215, 0.13, 0.25, 0.01, 0.4578, 0.13, 0.3333, 0.5, 0.3333, 1.0, 0.1667, 1.0, 0.1667, 0.5, 0.1667, 0.5, 0.1667, 1.0, -8.941e-08, 1.0, -8.941e-08, 0.5, 0.75, 0.49, 0.9578, 0.37, 0.9578, 0.13, 0.75, 0.01, 0.5422, 0.13, 0.5422, 0.37, 1.0, 0.5, 1.0, 1.0, 0.8333, 1.0, 0.8333, 0.5, 0.8333, 0.5, 0.8333, 1.0, 0.6667, 1.0, 0.6667, 0.5, 0.6667, 0.5, 0.6667, 1.0, 0.5, 1.0, 0.5, 0.5, 0.5, 0.5, 0.5, 1.0, 0.3333, 1.0, 0.3333, 0.5, 0.4578, 0.37, 0.25, 0.49, 0.04215, 0.37, 0.04215, 0.13, 0.25, 0.01, 0.4578, 0.13, 0.3333, 0.5, 0.3333, 1.0, 0.1667, 1.0, 0.1667, 0.5, 0.1667, 0.5, 0.1667, 1.0, -8.941e-08, 1.0, -8.941e-08, 0.5, 0.75, 0.49, 0.9578, 0.37, 0.9578, 0.13, 0.75, 0.01, 0.5422, 0.13, 0.5422, 0.37, 1.0, 0.5, 1.0, 1.0, 0.8333, 1.0, 0.8333, 0.5, 0.8333, 0.5, 0.8333, 1.0, 0.6667, 1.0, 0.6667, 0.5, 0.6667, 0.5, 0.6667, 1.0, 0.5, 1.0, 0.5, 0.5, 0.5, 0.5, 0.5, 1.0, 0.3333, 1.0, 0.3333, 0.5, 0.4578, 0.37, 0.25, 0.49, 0.04215, 0.37, 0.04215, 0.13, 0.25, 0.01, 0.4578, 0.13, 0.3333, 0.5, 0.3333, 1.0, 0.1667, 1.0, 0.1667, 0.5, 0.1667, 0.5, 0.1667, 1.0, -8.941e-08, 1.0, -8.941e-08, 0.5, 0.75, 0.49, 0.9578, 0.37, 0.9578, 0.13, 0.75, 0.01, 0.5422, 0.13, 0.5422, 0.37, 1.0, 0.5, 1.0, 1.0, 0.8333, 1.0, 0.8333, 0.5, 0.8333, 0.5, 0.8333, 1.0, 0.6667, 1.0, 0.6667, 0.5, 0.6667, 0.5, 0.6667, 1.0, 0.5, 1.0, 0.5, 0.5, 0.5, 0.5, 0.5, 1.0, 0.3333, 1.0, 0.3333, 0.5, 0.4578, 0.37, 0.25, 0.49, 0.04215, 0.37, 0.04215, 0.13, 0.25, 0.01, 0.4578, 0.13, 0.3333, 0.5, 0.3333, 1.0, 0.1667, 1.0, 0.1667, 0.5, 0.1667, 0.5, 0.1667, 1.0, -8.941e-08, 1.0, -8.941e-08, 0.5, 0.75, 0.49, 0.9578, 0.37, 0.9578, 0.13, 0.75, 0.01, 0.5422, 0.13, 0.5422, 0.37])
me_cylinder_008.use_remesh_fix_poles = True
me_cylinder_008.use_remesh_preserve_attributes = False
me_cylinder_008.use_mirror_vertex_groups = False
me_cylinder_008.update()
me_cylinder_009 = bpy.data.meshes.new('Cylinder.009')
me_cylinder_009.from_pydata([(-4.743, 0.3359, -1.329), (4.886, 0.4256, -1.408), (-4.74, -0.1351, -1.497), (4.889, -0.04542, -1.576), (-4.734, -0.5158, -1.173), (4.895, -0.4262, -1.252), (-4.731, -0.4256, -0.6814), (4.898, -0.3359, -0.76), (-4.734, 0.04542, -0.5137), (4.895, 0.1351, -0.5923), (-4.739, 0.4262, -0.8377), (4.889, 0.5158, -0.9163), (-4.524, 0.5552, -0.4357), (4.892, 0.3199, -0.04622), (-4.524, 0.1272, -0.6942), (4.892, -0.1081, -0.3047), (-4.543, -0.3103, -0.4532), (4.873, -0.5457, -0.06376), (-4.562, -0.3199, 0.04622), (4.853, -0.5552, 0.4357), (-4.562, 0.1081, 0.3047), (4.853, -0.1272, 0.6942), (-4.543, 0.5457, 0.06376), (4.873, 0.3103, 0.4532), (-4.515, 0.2884, 1.048), (4.478, 0.6171, 0.9666), (-4.503, -0.1211, 0.7616), (4.491, 0.2076, 0.6799), (-4.484, -0.5738, 0.973), (4.509, -0.2451, 0.8913), (-4.478, -0.6171, 1.471), (4.515, -0.2884, 1.389), (-4.491, -0.2076, 1.758), (4.503, 0.1211, 1.676), (-4.509, 0.2451, 1.546), (4.484, 0.5738, 1.465), (-4.488, 0.4882, 2.008), (4.51, 0.3487, 2.146), (-4.492, 0.04205, 1.783), (4.506, -0.09749, 1.92), (-4.502, -0.3764, 2.056), (4.495, -0.5159, 2.194), (-4.51, -0.3487, 2.555), (4.488, -0.4882, 2.693), (-4.506, 0.09749, 2.781), (4.492, -0.04205, 2.919), (-4.495, 0.5159, 2.507), (4.502, 0.3764, 2.645), (-4.718, 0.2002, -2.31), (4.82, 0.6065, -2.862), (-4.715, -0.2566, -2.513), (4.824, 0.1497, -3.065), (-4.677, -0.66, -2.221), (4.862, -0.2536, -2.773), (-4.643, -0.6065, -1.725), (4.896, -0.2002, -2.277), (-4.646, -0.1497, -1.522), (4.892, 0.2566, -2.074), (-4.684, 0.2536, -1.814), (4.855, 0.66, -2.367), (-4.861, 0.5962, -3.74), (4.905, 0.1973, -3.527), (-4.875, 0.135, -3.932), (4.891, -0.2639, -3.719), (-4.897, -0.2617, -3.629), (4.869, -0.6607, -3.416), (-4.905, -0.1973, -3.133), (4.861, -0.5962, -2.92), (-4.891, 0.2639, -2.941), (4.875, -0.135, -2.728), (-4.869, 0.6607, -3.244), (4.897, 0.2617, -3.031), (-4.484, 0.5962, 3.143), (4.504, 0.1973, 2.909), (-4.51, 0.135, 2.951), (4.478, -0.2639, 2.718), (-4.52, -0.2617, 3.255), (4.469, -0.6607, 3.022), (-4.504, -0.1973, 3.751), (4.484, -0.5962, 3.518), (-4.478, 0.2639, 3.942), (4.51, -0.135, 3.709), (-4.469, 0.6607, 3.638), (4.52, 0.2617, 3.405), (-4.82, 0.1966, -4.405), (4.864, 0.3877, -4.849), (-4.813, -0.3007, -4.456), (4.871, -0.1097, -4.9), (-4.79, -0.5929, -4.051), (4.894, -0.4019, -4.495), (-4.774, -0.3877, -3.596), (4.91, -0.1966, -4.04), (-4.781, 0.1097, -3.545), (4.903, 0.3007, -3.989), (-4.804, 0.4019, -3.95), (4.88, 0.5929, -4.394), (-4.494, 0.1966, 3.535), (4.502, 0.3877, 3.762), (-4.482, -0.3007, 3.485), (4.513, -0.1097, 3.712), (-4.486, -0.5929, 3.891), (4.509, -0.4019, 4.118), (-4.502, -0.3877, 4.347), (4.494, -0.1966, 4.574), (-4.513, 0.1097, 4.397), (4.482, 0.3007, 4.624), (-4.509, 0.4019, 3.991), (4.486, 0.5929, 4.218), (4.299, 0.1966, 4.44), (4.684, 0.3877, -4.55), (4.249, -0.3007, 4.427), (4.635, -0.1097, -4.562), (4.655, -0.5929, 4.439), (5.04, -0.4019, -4.551), (5.11, -0.3877, 4.463), (5.496, -0.1966, -4.527), (5.16, 0.1097, 4.475), (5.545, 0.3007, -4.514), (4.754, 0.4019, 4.464), (5.14, 0.5929, -4.526), (-4.633, 0.1966, 4.37), (-5.274, 0.3877, -4.605), (-4.683, -0.3007, 4.363), (-5.325, -0.1097, -4.612), (-4.279, -0.5929, 4.328), (-4.92, -0.4019, -4.647), (-3.824, -0.3877, 4.3), (-4.465, -0.1966, -4.675), (-3.773, 0.1097, 4.307), (-4.415, 0.3007, -4.668), (-4.177, 0.4019, 4.342), (-4.819, 0.5929, -4.633), (1.981, 0.521, 1.481), (2.017, 0.5104, -4.807), (-1.959, 0.6148, -4.67), (-1.76, 0.4981, 1.483), (-1.484, 0.2686, -4.685), (-1.284, 0.1519, 1.468), (-1.665, -0.2914, -4.664), (-1.465, -0.4082, 1.489), (-2.252, -0.2913, -4.636), (-2.052, -0.4081, 1.516), (-2.434, 0.2687, -4.64), (-2.234, 0.152, 1.513), (2.493, 0.1649, -4.82), (2.457, 0.1755, 1.468), (2.312, -0.3941, -4.817), (2.275, -0.3835, 1.472), (1.723, -0.394, -4.802), (1.687, -0.3835, 1.486), (1.541, 0.165, -4.796), (1.505, 0.1756, 1.492), (-2.013, 0.264, -4.562), (-2.006, -0.2333, -4.613), (-1.983, -0.5255, -4.208), (-1.967, -0.3203, -3.752), (-1.974, 0.1771, -3.702), (-1.997, 0.4693, -4.106), (2.259, 0.3251, -4.704), (2.266, -0.1723, -4.755), (2.289, -0.4644, -4.35), (2.305, -0.2592, -3.894), (2.298, 0.2382, -3.843), (2.275, 0.5303, -4.248), (2.264, 0.3297, -3.598), (2.25, -0.1315, -3.79), (2.228, -0.5282, -3.487), (2.22, -0.4638, -2.991), (2.234, -0.002588, -2.799), (2.256, 0.3942, -3.102), (-2.222, 0.002021, -3.861), (-2.244, -0.3947, -3.558), (-2.252, -0.3303, -3.062), (-2.238, 0.1309, -2.87), (-2.216, 0.5276, -3.173), (-2.208, 0.4632, -3.669), (2.118, 0.468, -2.609), (2.121, 0.01123, -2.812), (2.159, -0.3921, -2.52), (2.193, -0.3387, -2.024), (2.19, 0.1182, -1.821), (2.152, 0.5215, -2.113), (-2.101, -0.1227, -2.758), (-2.063, -0.5261, -2.465), (-2.029, -0.4726, -1.97), (-2.032, -0.01578, -1.767), (-2.07, 0.3876, -2.059), (-2.104, 0.3341, -2.555), (-2.022, 0.3666, -1.356), (-2.019, -0.1045, -1.524), (-2.013, -0.4852, -1.2), (-2.01, -0.395, -0.7083), (-2.013, 0.07605, -0.5405), (-2.019, 0.4568, -0.8645), (2.264, 0.3961, -1.382), (2.267, 0.4863, -0.8904), (2.273, 0.1056, -0.5664), (2.275, -0.3654, -0.7341), (2.272, -0.4557, -1.226), (2.267, -0.07494, -1.55), (-2.001, 0.4806, -0.3122), (-2.001, 0.05263, -0.5707), (-2.021, -0.3849, -0.3297), (-2.04, -0.3945, 0.1697), (-2.04, 0.03349, 0.4282), (-2.021, 0.4711, 0.1872), (2.175, 0.4003, -0.1792), (2.175, -0.02774, -0.4377), (2.156, -0.4653, -0.1967), (2.137, -0.4749, 0.3027), (2.137, -0.04688, 0.5612), (2.156, 0.3907, 0.3202)], [], [(194, 1, 3, 199), (199, 3, 5, 198), (198, 5, 7, 197), (197, 7, 9, 196), (3, 1, 11, 9, 7, 5), (196, 9, 11, 195), (195, 11, 1, 194), (0, 2, 4, 6, 8, 10), (206, 13, 15, 207), (207, 15, 17, 208), (208, 17, 19, 209), (209, 19, 21, 210), (15, 13, 23, 21, 19, 17), (210, 21, 23, 211), (211, 23, 13, 206), (12, 14, 16, 18, 20, 22), (24, 25, 27, 26), (26, 27, 29, 28), (28, 29, 31, 30), (30, 31, 33, 32), (27, 25, 35, 33, 31, 29), (32, 33, 35, 34), (34, 35, 25, 24), (24, 26, 28, 30, 32, 34), (36, 37, 39, 38), (38, 39, 41, 40), (40, 41, 43, 42), (42, 43, 45, 44), (39, 37, 47, 45, 43, 41), (44, 45, 47, 46), (46, 47, 37, 36), (36, 38, 40, 42, 44, 46), (176, 49, 51, 177), (177, 51, 53, 178), (178, 53, 55, 179), (179, 55, 57, 180), (51, 49, 59, 57, 55, 53), (180, 57, 59, 181), (181, 59, 49, 176), (48, 50, 52, 54, 56, 58), (164, 61, 63, 165), (165, 63, 65, 166), (166, 65, 67, 167), (167, 67, 69, 168), (63, 61, 71, 69, 67, 65), (168, 69, 71, 169), (169, 71, 61, 164), (60, 62, 64, 66, 68, 70), (72, 73, 75, 74), (74, 75, 77, 76), (76, 77, 79, 78), (78, 79, 81, 80), (75, 73, 83, 81, 79, 77), (80, 81, 83, 82), (82, 83, 73, 72), (72, 74, 76, 78, 80, 82), (158, 85, 87, 159), (159, 87, 89, 160), (160, 89, 91, 161), (161, 91, 93, 162), (87, 85, 95, 93, 91, 89), (162, 93, 95, 163), (163, 95, 85, 158), (84, 86, 88, 90, 92, 94), (96, 97, 99, 98), (98, 99, 101, 100), (100, 101, 103, 102), (102, 103, 105, 104), (99, 97, 107, 105, 103, 101), (104, 105, 107, 106), (106, 107, 97, 96), (96, 98, 100, 102, 104, 106), (108, 109, 111, 110), (110, 111, 113, 112), (112, 113, 115, 114), (114, 115, 117, 116), (111, 109, 119, 117, 115, 113), (116, 117, 119, 118), (118, 119, 109, 108), (108, 110, 112, 114, 116, 118), (120, 121, 123, 122), (122, 123, 125, 124), (124, 125, 127, 126), (126, 127, 129, 128), (123, 121, 131, 129, 127, 125), (128, 129, 131, 130), (130, 131, 121, 120), (120, 122, 124, 126, 128, 130), (94, 157, 152, 84), (145, 132, 151, 149, 147), (134, 135, 137, 136), (92, 156, 157, 94), (146, 147, 149, 148), (136, 137, 139, 138), (150, 151, 132, 133), (144, 145, 147, 146), (138, 139, 141, 140), (137, 135, 143, 141, 139), (133, 132, 145, 144), (140, 141, 143, 142), (133, 144, 146, 148, 150), (148, 149, 151, 150), (142, 143, 135, 134), (134, 136, 138, 140, 142), (90, 155, 156, 92), (88, 154, 155, 90), (86, 153, 154, 88), (84, 152, 153, 86), (0, 188, 189, 2), (2, 189, 190, 4), (4, 190, 191, 6), (6, 191, 192, 8), (8, 192, 193, 10), (10, 193, 188, 0), (70, 174, 175, 60), (68, 173, 174, 70), (66, 172, 173, 68), (64, 171, 172, 66), (62, 170, 171, 64), (60, 175, 170, 62), (58, 186, 187, 48), (56, 185, 186, 58), (54, 184, 185, 56), (52, 183, 184, 54), (50, 182, 183, 52), (48, 187, 182, 50), (22, 205, 200, 12), (20, 204, 205, 22), (18, 203, 204, 20), (16, 202, 203, 18), (14, 201, 202, 16), (12, 200, 201, 14), (157, 156, 155, 154, 153, 152)])
_uv = me_cylinder_009.uv_layers.new(name='UVMap')
_uv.uv.foreach_set('vector', [1.0, 0.8354, 1.0, 1.0, 0.8333, 1.0, 0.8333, 0.8354, 0.8333, 0.8354, 0.8333, 1.0, 0.6667, 1.0, 0.6667, 0.8354, 0.6667, 0.8354, 0.6667, 1.0, 0.5, 1.0, 0.5, 0.8354, 0.5, 0.8354, 0.5, 1.0, 0.3333, 1.0, 0.3333, 0.8354, 0.4578, 0.37, 0.25, 0.49, 0.04215, 0.37, 0.04215, 0.13, 0.25, 0.01, 0.4578, 0.13, 0.3333, 0.8354, 0.3333, 1.0, 0.1667, 1.0, 0.1667, 0.8354, 0.1667, 0.8354, 0.1667, 1.0, -8.941e-08, 1.0, -8.941e-08, 0.8354, 0.75, 0.49, 0.9578, 0.37, 0.9578, 0.13, 0.75, 0.01, 0.5422, 0.13, 0.5422, 0.37, 1.0, 0.8293, 1.0, 1.0, 0.8333, 1.0, 0.8333, 0.8293, 0.8333, 0.8293, 0.8333, 1.0, 0.6667, 1.0, 0.6667, 0.8293, 0.6667, 0.8293, 0.6667, 1.0, 0.5, 1.0, 0.5, 0.8293, 0.5, 0.8293, 0.5, 1.0, 0.3333, 1.0, 0.3333, 0.8293, 0.4578, 0.37, 0.25, 0.49, 0.04215, 0.37, 0.04215, 0.13, 0.25, 0.01, 0.4578, 0.13, 0.3333, 0.8293, 0.3333, 1.0, 0.1667, 1.0, 0.1667, 0.8293, 0.1667, 0.8293, 0.1667, 1.0, -8.941e-08, 1.0, -8.941e-08, 0.8293, 0.75, 0.49, 0.9578, 0.37, 0.9578, 0.13, 0.75, 0.01, 0.5422, 0.13, 0.5422, 0.37, 1.0, 0.5, 1.0, 1.0, 0.8333, 1.0, 0.8333, 0.5, 0.8333, 0.5, 0.8333, 1.0, 0.6667, 1.0, 0.6667, 0.5, 0.6667, 0.5, 0.6667, 1.0, 0.5, 1.0, 0.5, 0.5, 0.5, 0.5, 0.5, 1.0, 0.3333, 1.0, 0.3333, 0.5, 0.4578, 0.37, 0.25, 0.49, 0.04215, 0.37, 0.04215, 0.13, 0.25, 0.01, 0.4578, 0.13, 0.3333, 0.5, 0.3333, 1.0, 0.1667, 1.0, 0.1667, 0.5, 0.1667, 0.5, 0.1667, 1.0, -8.941e-08, 1.0, -8.941e-08, 0.5, 0.75, 0.49, 0.9578, 0.37, 0.9578, 0.13, 0.75, 0.01, 0.5422, 0.13, 0.5422, 0.37, 1.0, 0.5, 1.0, 1.0, 0.8333, 1.0, 0.8333, 0.5, 0.8333, 0.5, 0.8333, 1.0, 0.6667, 1.0, 0.6667, 0.5, 0.6667, 0.5, 0.6667, 1.0, 0.5, 1.0, 0.5, 0.5, 0.5, 0.5, 0.5, 1.0, 0.3333, 1.0, 0.3333, 0.5, 0.4578, 0.37, 0.25, 0.49, 0.04215, 0.37, 0.04215, 0.13, 0.25, 0.01, 0.4578, 0.13, 0.3333, 0.5, 0.3333, 1.0, 0.1667, 1.0, 0.1667, 0.5, 0.1667, 0.5, 0.1667, 1.0, -8.941e-08, 1.0, -8.941e-08, 0.5, 0.75, 0.49, 0.9578, 0.37, 0.9578, 0.13, 0.75, 0.01, 0.5422, 0.13, 0.5422, 0.37, 1.0, 0.8296, 1.0, 1.0, 0.8333, 1.0, 0.8333, 0.8296, 0.8333, 0.8296, 0.8333, 1.0, 0.6667, 1.0, 0.6667, 0.8296, 0.6667, 0.8296, 0.6667, 1.0, 0.5, 1.0, 0.5, 0.8296, 0.5, 0.8296, 0.5, 1.0, 0.3333, 1.0, 0.3333, 0.8296, 0.4578, 0.37, 0.25, 0.49, 0.04215, 0.37, 0.04215, 0.13, 0.25, 0.01, 0.4578, 0.13, 0.3333, 0.8296, 0.3333, 1.0, 0.1667, 1.0, 0.1667, 0.8296, 0.1667, 0.8296, 0.1667, 1.0, -8.941e-08, 1.0, -8.941e-08, 0.8296, 0.75, 0.49, 0.9578, 0.37, 0.9578, 0.13, 0.75, 0.01, 0.5422, 0.13, 0.5422, 0.37, 1.0, 0.834, 1.0, 1.0, 0.8333, 1.0, 0.8333, 0.834, 0.8333, 0.834, 0.8333, 1.0, 0.6667, 1.0, 0.6667, 0.834, 0.6667, 0.834, 0.6667, 1.0, 0.5, 1.0, 0.5, 0.834, 0.5, 0.834, 0.5, 1.0, 0.3333, 1.0, 0.3333, 0.834, 0.4578, 0.37, 0.25, 0.49, 0.04215, 0.37, 0.04215, 0.13, 0.25, 0.01, 0.4578, 0.13, 0.3333, 0.834, 0.3333, 1.0, 0.1667, 1.0, 0.1667, 0.834, 0.1667, 0.834, 0.1667, 1.0, -8.941e-08, 1.0, -8.941e-08, 0.834, 0.75, 0.49, 0.9578, 0.37, 0.9578, 0.13, 0.75, 0.01, 0.5422, 0.13, 0.5422, 0.37, 1.0, 0.5, 1.0, 1.0, 0.8333, 1.0, 0.8333, 0.5, 0.8333, 0.5, 0.8333, 1.0, 0.6667, 1.0, 0.6667, 0.5, 0.6667, 0.5, 0.6667, 1.0, 0.5, 1.0, 0.5, 0.5, 0.5, 0.5, 0.5, 1.0, 0.3333, 1.0, 0.3333, 0.5, 0.4578, 0.37, 0.25, 0.49, 0.04215, 0.37, 0.04215, 0.13, 0.25, 0.01, 0.4578, 0.13, 0.3333, 0.5, 0.3333, 1.0, 0.1667, 1.0, 0.1667, 0.5, 0.1667, 0.5, 0.1667, 1.0, -8.941e-08, 1.0, -8.941e-08, 0.5, 0.75, 0.49, 0.9578, 0.37, 0.9578, 0.13, 0.75, 0.01, 0.5422, 0.13, 0.5422, 0.37, 1.0, 0.8362, 1.0, 1.0, 0.8333, 1.0, 0.8333, 0.8362, 0.8333, 0.8362, 0.8333, 1.0, 0.6667, 1.0, 0.6667, 0.8362, 0.6667, 0.8362, 0.6667, 1.0, 0.5, 1.0, 0.5, 0.8362, 0.5, 0.8362, 0.5, 1.0, 0.3333, 1.0, 0.3333, 0.8362, 0.4578, 0.37, 0.25, 0.49, 0.04215, 0.37, 0.04215, 0.13, 0.25, 0.01, 0.4578, 0.13, 0.3333, 0.8362, 0.3333, 1.0, 0.1667, 1.0, 0.1667, 0.8362, 0.1667, 0.8362, 0.1667, 1.0, -8.941e-08, 1.0, -8.941e-08, 0.8362, 0.75, 0.49, 0.9578, 0.37, 0.9578, 0.13, 0.75, 0.01, 0.5422, 0.13, 0.5422, 0.37, 1.0, 0.5, 1.0, 1.0, 0.8333, 1.0, 0.8333, 0.5, 0.8333, 0.5, 0.8333, 1.0, 0.6667, 1.0, 0.6667, 0.5, 0.6667, 0.5, 0.6667, 1.0, 0.5, 1.0, 0.5, 0.5, 0.5, 0.5, 0.5, 1.0, 0.3333, 1.0, 0.3333, 0.5, 0.4578, 0.37, 0.25, 0.49, 0.04215, 0.37, 0.04215, 0.13, 0.25, 0.01, 0.4578, 0.13, 0.3333, 0.5, 0.3333, 1.0, 0.1667, 1.0, 0.1667, 0.5, 0.1667, 0.5, 0.1667, 1.0, -8.941e-08, 1.0, -8.941e-08, 0.5, 0.75, 0.49, 0.9578, 0.37, 0.9578, 0.13, 0.75, 0.01, 0.5422, 0.13, 0.5422, 0.37, 1.0, 0.5, 1.0, 1.0, 0.8333, 1.0, 0.8333, 0.5, 0.8333, 0.5, 0.8333, 1.0, 0.6667, 1.0, 0.6667, 0.5, 0.6667, 0.5, 0.6667, 1.0, 0.5, 1.0, 0.5, 0.5, 0.5, 0.5, 0.5, 1.0, 0.3333, 1.0, 0.3333, 0.5, 0.4578, 0.37, 0.25, 0.49, 0.04215, 0.37, 0.04215, 0.13, 0.25, 0.01, 0.4578, 0.13, 0.3333, 0.5, 0.3333, 1.0, 0.1667, 1.0, 0.1667, 0.5, 0.1667, 0.5, 0.1667, 1.0, -8.941e-08, 1.0, -8.941e-08, 0.5, 0.75, 0.49, 0.9578, 0.37, 0.9578, 0.13, 0.75, 0.01, 0.5422, 0.13, 0.5422, 0.37, 1.0, 0.5, 1.0, 1.0, 0.8333, 1.0, 0.8333, 0.5, 0.8333, 0.5, 0.8333, 1.0, 0.6667, 1.0, 0.6667, 0.5, 0.6667, 0.5, 0.6667, 1.0, 0.5, 1.0, 0.5, 0.5, 0.5, 0.5, 0.5, 1.0, 0.3333, 1.0, 0.3333, 0.5, 0.4578, 0.37, 0.25, 0.49, 0.04215, 0.37, 0.04215, 0.13, 0.25, 0.01, 0.4578, 0.13, 0.3333, 0.5, 0.3333, 1.0, 0.1667, 1.0, 0.1667, 0.5, 0.1667, 0.5, 0.1667, 1.0, -8.941e-08, 1.0, -8.941e-08, 0.5, 0.75, 0.49, 0.9578, 0.37, 0.9578, 0.13, 0.75, 0.01, 0.5422, 0.13, 0.5422, 0.37, 0.1667, 0.5, 0.1667, 0.6764, -8.941e-08, 0.6764, -8.941e-08, 0.5, 0.4783, 0.3242, 0.25, 0.49, 0.02175, 0.3242, 0.1089, 0.05584, 0.3911, 0.05584, 1.0, 0.5, 1.0, 1.0, 0.8, 1.0, 0.8, 0.5, 0.3333, 0.5, 0.3333, 0.6764, 0.1667, 0.6764, 0.1667, 0.5, 0.6, 0.5, 0.6, 1.0, 0.4, 1.0, 0.4, 0.5, 0.8, 0.5, 0.8, 1.0, 0.6, 1.0, 0.6, 0.5, 0.2, 0.5, 0.2, 1.0, 2.98e-08, 1.0, 2.98e-08, 0.5, 0.8, 0.5, 0.8, 1.0, 0.6, 1.0, 0.6, 0.5, 0.6, 0.5, 0.6, 1.0, 0.4, 1.0, 0.4, 0.5, 0.4783, 0.3242, 0.25, 0.49, 0.02175, 0.3242, 0.1089, 0.05584, 0.3911, 0.05584, 1.0, 0.5, 1.0, 1.0, 0.8, 1.0, 0.8, 0.5, 0.4, 0.5, 0.4, 1.0, 0.2, 1.0, 0.2, 0.5, 0.75, 0.49, 0.9783, 0.3242, 0.8911, 0.05584, 0.6089, 0.05584, 0.5217, 0.3242, 0.4, 0.5, 0.4, 1.0, 0.2, 1.0, 0.2, 0.5, 0.2, 0.5, 0.2, 1.0, 2.98e-08, 1.0, 2.98e-08, 0.5, 0.75, 0.49, 0.9783, 0.3242, 0.8911, 0.05584, 0.6089, 0.05584, 0.5217, 0.3242, 0.5, 0.5, 0.5, 0.6764, 0.3333, 0.6764, 0.3333, 0.5, 0.6667, 0.5, 0.6667, 0.6764, 0.5, 0.6764, 0.5, 0.5, 0.8333, 0.5, 0.8333, 0.6764, 0.6667, 0.6764, 0.6667, 0.5, 1.0, 0.5, 1.0, 0.6764, 0.8333, 0.6764, 0.8333, 0.5, 1.0, 0.5, 1.0, 0.6708, 0.8333, 0.6708, 0.8333, 0.5, 0.8333, 0.5, 0.8333, 0.6708, 0.6667, 0.6708, 0.6667, 0.5, 0.6667, 0.5, 0.6667, 0.6708, 0.5, 0.6708, 0.5, 0.5, 0.5, 0.5, 0.5, 0.6708, 0.3333, 0.6708, 0.3333, 0.5, 0.3333, 0.5, 0.3333, 0.6708, 0.1667, 0.6708, 0.1667, 0.5, 0.1667, 0.5, 0.1667, 0.6708, -8.941e-08, 0.6708, -8.941e-08, 0.5, 0.1667, 0.5, 0.1667, 0.6667, -8.941e-08, 0.6667, -8.941e-08, 0.5, 0.3333, 0.5, 0.3333, 0.6667, 0.1667, 0.6667, 0.1667, 0.5, 0.5, 0.5, 0.5, 0.6667, 0.3333, 0.6667, 0.3333, 0.5, 0.6667, 0.5, 0.6667, 0.6667, 0.5, 0.6667, 0.5, 0.5, 0.8333, 0.5, 0.8333, 0.6667, 0.6667, 0.6667, 0.6667, 0.5, 1.0, 0.5, 1.0, 0.6667, 0.8333, 0.6667, 0.8333, 0.5, 0.1667, 0.5, 0.1667, 0.6648, -8.941e-08, 0.6648, -8.941e-08, 0.5, 0.3333, 0.5, 0.3333, 0.6648, 0.1667, 0.6648, 0.1667, 0.5, 0.5, 0.5, 0.5, 0.6648, 0.3333, 0.6648, 0.3333, 0.5, 0.6667, 0.5, 0.6667, 0.6648, 0.5, 0.6648, 0.5, 0.5, 0.8333, 0.5, 0.8333, 0.6648, 0.6667, 0.6648, 0.6667, 0.5, 1.0, 0.5, 1.0, 0.6648, 0.8333, 0.6648, 0.8333, 0.5, 0.1667, 0.5, 0.1667, 0.6585, -8.941e-08, 0.6585, -8.941e-08, 0.5, 0.3333, 0.5, 0.3333, 0.6585, 0.1667, 0.6585, 0.1667, 0.5, 0.5, 0.5, 0.5, 0.6585, 0.3333, 0.6585, 0.3333, 0.5, 0.6667, 0.5, 0.6667, 0.6585, 0.5, 0.6585, 0.5, 0.5, 0.8333, 0.5, 0.8333, 0.6585, 0.6667, 0.6585, 0.6667, 0.5, 1.0, 0.5, 1.0, 0.6585, 0.8333, 0.6585, 0.8333, 0.5, 0.1667, 0.6764, 0.3333, 0.6764, 0.5, 0.6764, 0.6667, 0.6764, 0.8333, 0.6764, 1.0, 0.6764])
me_cylinder_009.use_remesh_fix_poles = True
me_cylinder_009.use_remesh_preserve_attributes = False
me_cylinder_009.use_mirror_vertex_groups = False
me_cylinder_009.update()
me_cube_001 = bpy.data.meshes.new('Cube.001')
me_cube_001.from_pydata([(-4.0, -1.85, -1.0), (-3.769, -1.85, 0.7723), (-4.0, 0.15, 1.0), (4.0, -1.85, -1.0), (3.769, -1.85, 0.7723), (4.0, 0.15, 1.0), (-3.0, 0.15, 1.0), (-2.0, 0.15, 1.0), (-1.0, 0.15, 1.0), (0.0, 0.15, 1.0), (1.0, 0.15, 1.0), (2.0, 0.15, 1.0), (3.0, 0.15, 1.0), (3.0, -1.85, 0.886), (2.0, -1.85, 0.886), (1.0, -1.85, 0.886), (0.0, -1.85, 0.886), (-1.0, -1.85, 0.886), (-2.0, -1.85, 0.886), (-3.0, -1.85, 0.886), (-4.0, -0.85, 1.0), (4.0, -0.85, 1.0), (3.0, -0.85, 1.183), (2.0, -0.85, 1.0), (1.0, -0.85, 1.183), (0.0, -0.85, 1.0), (-1.0, -0.85, 1.183), (-2.0, -0.85, 1.0), (-3.0, -0.85, 1.183), (-4.0, 1.15, 0.75), (-4.0, 0.9, -1.0), (3.0, 1.15, 0.75), (4.0, 1.15, 0.75), (4.0, 0.9, -1.0), (-3.0, 1.15, 0.75), (-2.0, 1.15, 0.75), (-1.0, 1.15, 0.75), (0.0, 1.15, 0.75), (1.0, 1.15, 0.75), (2.0, 1.15, 0.75), (3.0, 0.7563, 3.425), (4.0, 0.7563, 3.425), (-4.0, 0.7563, 3.425), (-3.0, 0.7563, 3.425), (-2.0, 0.7563, 3.425), (-1.0, 0.7563, 3.425), (0.0, 0.7563, 3.425), (1.0, 0.7563, 3.425), (2.0, 0.7563, 3.425), (3.0, 1.756, 3.175), (4.0, 1.756, 3.175), (-4.0, 1.756, 3.175), (-3.0, 1.756, 3.175), (-2.0, 1.756, 3.175), (-1.0, 1.756, 3.175), (0.0, 1.756, 3.175), (1.0, 1.756, 3.175), (2.0, 1.756, 3.175), (1.0, 1.453, 1.963), (2.0, 1.453, 1.963), (3.0, 0.2753, 2.257), (2.0, 0.4532, 2.213), (3.0, 1.453, 1.963), (4.0, 1.453, 1.963), (4.0, 0.4532, 2.213), (-3.0, 0.2753, 2.257), (-4.0, 0.4532, 2.213), (-4.0, 1.453, 1.963), (-3.0, 1.453, 1.963), (-2.0, 0.4532, 2.213), (-2.0, 1.453, 1.963), (-1.0, 0.2753, 2.257), (-1.0, 1.453, 1.963), (0.0, 0.4532, 2.213), (0.0, 1.453, 1.963), (1.0, 0.2753, 2.257), (3.516, -1.13, -0.7289), (3.516, -1.13, -2.601), (-3.459, -1.13, -2.601), (-3.459, -1.13, -0.7289), (-3.292, -1.419, -2.601), (-3.292, -1.419, -0.7289), (-3.626, -1.419, -2.601), (-3.626, -1.419, -0.7289), (3.682, -1.419, -2.601), (3.682, -1.419, -0.7289), (3.349, -1.419, -2.601), (3.349, -1.419, -0.7289), (3.516, 0.6089, -0.7289), (3.516, 0.6089, -2.601), (3.682, 0.3202, -2.601), (3.682, 0.3202, -0.7289), (3.349, 0.3202, -2.601), (3.349, 0.3202, -0.7289), (-3.459, 0.6089, -0.7289), (-3.459, 0.6089, -2.601), (-3.292, 0.3202, -2.601), (-3.292, 0.3202, -0.7289), (-3.626, 0.3202, -2.601), (-3.626, 0.3202, -0.7289)], [], [(2, 29, 30, 0, 1, 20), (28, 20, 1, 19), (21, 22, 13, 4), (22, 23, 14, 13), (23, 24, 15, 14), (24, 25, 16, 15), (25, 26, 17, 16), (26, 27, 18, 17), (27, 28, 19, 18), (13, 14, 15, 16, 17, 18, 19, 1, 0, 3, 4), (31, 32, 33, 30, 29, 34, 35, 36, 37, 38, 39), (7, 6, 28, 27), (8, 7, 27, 26), (9, 8, 26, 25), (10, 9, 25, 24), (11, 10, 24, 23), (12, 11, 23, 22), (5, 12, 22, 21), (6, 2, 20, 28), (3, 33, 32, 5, 21, 4), (59, 58, 56, 57), (48, 40, 41, 50, 49, 57, 56, 55, 54, 53, 52, 51, 42, 43, 44, 45, 46, 47), (61, 60, 40, 48), (62, 59, 57, 49), (64, 63, 50, 41), (63, 62, 49, 50), (66, 65, 43, 42), (68, 67, 51, 52), (60, 64, 41, 40), (65, 69, 44, 43), (70, 68, 52, 53), (67, 66, 42, 51), (69, 71, 45, 44), (72, 70, 53, 54), (71, 73, 46, 45), (74, 72, 54, 55), (73, 75, 47, 46), (58, 74, 55, 56), (75, 61, 48, 47), (10, 11, 61, 75), (38, 37, 74, 58), (9, 10, 75, 73), (37, 36, 72, 74), (8, 9, 73, 71), (36, 35, 70, 72), (7, 8, 71, 69), (29, 2, 66, 67), (35, 34, 68, 70), (6, 7, 69, 65), (12, 5, 64, 60), (34, 29, 67, 68), (2, 6, 65, 66), (32, 31, 62, 63), (5, 32, 63, 64), (31, 39, 59, 62), (11, 12, 60, 61), (39, 38, 58, 59), (33, 3, 0, 30), (86, 87, 76, 77), (84, 85, 87, 86), (78, 79, 81, 80), (77, 84, 86), (77, 76, 85, 84), (80, 81, 83, 82), (81, 79, 83), (85, 76, 87), (82, 83, 79, 78), (78, 80, 82), (92, 93, 88, 89), (90, 91, 93, 92), (89, 90, 92), (89, 88, 91, 90), (91, 88, 93), (98, 99, 94, 95), (96, 97, 99, 98), (95, 96, 98), (95, 94, 97, 96), (97, 94, 99)])
me_cube_001.polygons.foreach_set('use_smooth', [0, 1, 1, 1, 1, 1, 1, 1, 1, 0, 0, 1, 1, 1, 1, 1, 1, 1, 1, 0, 0, 0, 1, 0, 0, 0, 1, 0, 1, 1, 0, 0, 1, 0, 1, 0, 1, 0, 1, 1, 0, 1, 0, 1, 0, 1, 0, 0, 1, 1, 0, 1, 0, 0, 0, 1, 0, 0, 0, 0, 0, 0, 0, 0, 0, 0, 0, 0, 0, 0, 0, 0, 0, 0, 0, 0, 0, 0])
_uv = me_cube_001.uv_layers.new(name='UVMap')
_uv.uv.foreach_set('vector', [0.625, 0.25, 0.625, 0.25, 0.375, 0.25, 0.375, 0.0, 0.625, 0.0, 0.625, 0.125, 0.8438, 0.625, 0.875, 0.625, 0.875, 0.75, 0.8438, 0.75, 0.625, 0.625, 0.6562, 0.625, 0.6562, 0.75, 0.625, 0.75, 0.6562, 0.625, 0.6875, 0.625, 0.6875, 0.75, 0.6562, 0.75, 0.6875, 0.625, 0.7188, 0.625, 0.7188, 0.75, 0.6875, 0.75, 0.7188, 0.625, 0.75, 0.625, 0.75, 0.75, 0.7188, 0.75, 0.75, 0.625, 0.7812, 0.625, 0.7812, 0.75, 0.75, 0.75, 0.7812, 0.625, 0.8125, 0.625, 0.8125, 0.75, 0.7812, 0.75, 0.8125, 0.625, 0.8438, 0.625, 0.8438, 0.75, 0.8125, 0.75, 0.625, 0.7812, 0.625, 0.8125, 0.625, 0.8438, 0.625, 0.875, 0.625, 0.9062, 0.625, 0.9375, 0.625, 0.9688, 0.625, 1.0, 0.375, 1.0, 0.375, 0.75, 0.625, 0.75, 0.625, 0.4688, 0.625, 0.5, 0.375, 0.5, 0.375, 0.25, 0.625, 0.25, 0.625, 0.2812, 0.625, 0.3125, 0.625, 0.3438, 0.625, 0.375, 0.625, 0.4062, 0.625, 0.4375, 0.8125, 0.5, 0.8438, 0.5, 0.8438, 0.625, 0.8125, 0.625, 0.7812, 0.5, 0.8125, 0.5, 0.8125, 0.625, 0.7812, 0.625, 0.75, 0.5, 0.7812, 0.5, 0.7812, 0.625, 0.75, 0.625, 0.7188, 0.5, 0.75, 0.5, 0.75, 0.625, 0.7188, 0.625, 0.6875, 0.5, 0.7188, 0.5, 0.7188, 0.625, 0.6875, 0.625, 0.6562, 0.5, 0.6875, 0.5, 0.6875, 0.625, 0.6562, 0.625, 0.625, 0.5, 0.6562, 0.5, 0.6562, 0.625, 0.625, 0.625, 0.8438, 0.5, 0.875, 0.5, 0.875, 0.625, 0.8438, 0.625, 0.375, 0.75, 0.375, 0.5, 0.625, 0.5, 0.625, 0.5, 0.625, 0.625, 0.625, 0.75, 0.625, 0.4375, 0.625, 0.4062, 0.625, 0.4062, 0.625, 0.4375, 0.6875, 0.5, 0.6562, 0.5, 0.625, 0.5, 0.625, 0.5, 0.6562, 0.5, 0.6875, 0.5, 0.7188, 0.5, 0.75, 0.5, 0.7812, 0.5, 0.8125, 0.5, 0.8438, 0.5, 0.875, 0.5, 0.875, 0.5, 0.8438, 0.5, 0.8125, 0.5, 0.7812, 0.5, 0.75, 0.5, 0.7188, 0.5, 0.6875, 0.5, 0.6562, 0.5, 0.6562, 0.5, 0.6875, 0.5, 0.625, 0.4688, 0.625, 0.4375, 0.625, 0.4375, 0.625, 0.4688, 0.625, 0.5, 0.625, 0.5, 0.625, 0.5, 0.625, 0.5, 0.625, 0.5, 0.625, 0.4688, 0.625, 0.4688, 0.625, 0.5, 0.875, 0.5, 0.8438, 0.5, 0.8438, 0.5, 0.875, 0.5, 0.625, 0.2812, 0.625, 0.25, 0.625, 0.25, 0.625, 0.2812, 0.6562, 0.5, 0.625, 0.5, 0.625, 0.5, 0.6562, 0.5, 0.8438, 0.5, 0.8125, 0.5, 0.8125, 0.5, 0.8438, 0.5, 0.625, 0.3125, 0.625, 0.2812, 0.625, 0.2812, 0.625, 0.3125, 0.625, 0.25, 0.625, 0.25, 0.625, 0.25, 0.625, 0.25, 0.8125, 0.5, 0.7812, 0.5, 0.7812, 0.5, 0.8125, 0.5, 0.625, 0.3438, 0.625, 0.3125, 0.625, 0.3125, 0.625, 0.3438, 0.7812, 0.5, 0.75, 0.5, 0.75, 0.5, 0.7812, 0.5, 0.625, 0.375, 0.625, 0.3438, 0.625, 0.3438, 0.625, 0.375, 0.75, 0.5, 0.7188, 0.5, 0.7188, 0.5, 0.75, 0.5, 0.625, 0.4062, 0.625, 0.375, 0.625, 0.375, 0.625, 0.4062, 0.7188, 0.5, 0.6875, 0.5, 0.6875, 0.5, 0.7188, 0.5, 0.7188, 0.5, 0.6875, 0.5, 0.6875, 0.5, 0.7188, 0.5, 0.625, 0.4062, 0.625, 0.375, 0.625, 0.375, 0.625, 0.4062, 0.75, 0.5, 0.7188, 0.5, 0.7188, 0.5, 0.75, 0.5, 0.625, 0.375, 0.625, 0.3438, 0.625, 0.3438, 0.625, 0.375, 0.7812, 0.5, 0.75, 0.5, 0.75, 0.5, 0.7812, 0.5, 0.625, 0.3438, 0.625, 0.3125, 0.625, 0.3125, 0.625, 0.3438, 0.8125, 0.5, 0.7812, 0.5, 0.7812, 0.5, 0.8125, 0.5, 0.625, 0.25, 0.625, 0.25, 0.625, 0.25, 0.625, 0.25, 0.625, 0.3125, 0.625, 0.2812, 0.625, 0.2812, 0.625, 0.3125, 0.8438, 0.5, 0.8125, 0.5, 0.8125, 0.5, 0.8438, 0.5, 0.6562, 0.5, 0.625, 0.5, 0.625, 0.5, 0.6562, 0.5, 0.625, 0.2812, 0.625, 0.25, 0.625, 0.25, 0.625, 0.2812, 0.875, 0.5, 0.8438, 0.5, 0.8438, 0.5, 0.875, 0.5, 0.625, 0.5, 0.625, 0.4688, 0.625, 0.4688, 0.625, 0.5, 0.625, 0.5, 0.625, 0.5, 0.625, 0.5, 0.625, 0.5, 0.625, 0.4688, 0.625, 0.4375, 0.625, 0.4375, 0.625, 0.4688, 0.6875, 0.5, 0.6562, 0.5, 0.6562, 0.5, 0.6875, 0.5, 0.625, 0.4375, 0.625, 0.4062, 0.625, 0.4062, 0.625, 0.4375, 0.375, 0.5, 0.375, 0.75, 0.125, 0.75, 0.125, 0.5, 0.3333, 0.5, 0.3333, 1.0, -5.96e-08, 1.0, -5.96e-08, 0.5, 0.6667, 0.5, 0.6667, 1.0, 0.3333, 1.0, 0.3333, 0.5, 1.0, 0.5, 1.0, 1.0, 0.6667, 1.0, 0.6667, 0.5, 0.75, 0.49, 0.9578, 0.13, 0.5422, 0.13, 1.0, 0.5, 1.0, 1.0, 0.6667, 1.0, 0.6667, 0.5, 0.6667, 0.5, 0.6667, 1.0, 0.3333, 1.0, 0.3333, 0.5, 0.4578, 0.13, 0.25, 0.49, 0.04215, 0.13, 0.4578, 0.13, 0.25, 0.49, 0.04215, 0.13, 0.3333, 0.5, 0.3333, 1.0, -5.96e-08, 1.0, -5.96e-08, 0.5, 0.75, 0.49, 0.9578, 0.13, 0.5422, 0.13, 0.3333, 0.5, 0.3333, 1.0, -5.96e-08, 1.0, -5.96e-08, 0.5, 0.6667, 0.5, 0.6667, 1.0, 0.3333, 1.0, 0.3333, 0.5, 0.75, 0.49, 0.9578, 0.13, 0.5422, 0.13, 1.0, 0.5, 1.0, 1.0, 0.6667, 1.0, 0.6667, 0.5, 0.4578, 0.13, 0.25, 0.49, 0.04215, 0.13, 0.3333, 0.5, 0.3333, 1.0, -5.96e-08, 1.0, -5.96e-08, 0.5, 0.6667, 0.5, 0.6667, 1.0, 0.3333, 1.0, 0.3333, 0.5, 0.75, 0.49, 0.9578, 0.13, 0.5422, 0.13, 1.0, 0.5, 1.0, 1.0, 0.6667, 1.0, 0.6667, 0.5, 0.4578, 0.13, 0.25, 0.49, 0.04215, 0.13])
me_cube_001.use_remesh_fix_poles = True
me_cube_001.use_remesh_preserve_attributes = False
me_cube_001.use_mirror_vertex_groups = False
me_cube_001.update()
me_cube_002 = bpy.data.meshes.new('Cube.002')
me_cube_002.from_pydata([(-5.0, -3.0, -0.1), (-5.0, -3.0, 0.1), (-5.0, 3.0, -0.1), (-5.0, 3.0, 0.1), (5.0, -3.0, -0.1), (5.0, -3.0, 0.1), (5.0, 3.0, -0.1), (5.0, 3.0, 0.1), (4.0, -2.05, 0.0), (4.0, -2.05, -5.0), (-4.0, 2.05, -5.0), (-4.0, 2.05, 0.0), (-4.173, 2.35, -5.0), (-4.173, 2.35, 0.0), (-3.827, 2.35, -5.0), (-3.827, 2.35, 0.0), (4.173, -2.35, -5.0), (4.173, -2.35, 0.0), (3.827, -2.35, -5.0), (3.827, -2.35, 0.0), (4.0, 2.45, 0.0), (4.0, 2.45, -5.0), (4.173, 2.15, -5.0), (4.173, 2.15, 0.0), (3.827, 2.15, -5.0), (3.827, 2.15, 0.0), (-4.0, -2.45, -5.0), (-4.0, -2.45, 0.0), (-4.173, -2.15, -5.0), (-4.173, -2.15, 0.0), (-3.827, -2.15, -5.0), (-3.827, -2.15, 0.0)], [], [(0, 1, 3, 2), (2, 3, 7, 6), (6, 7, 5, 4), (4, 5, 1, 0), (2, 6, 4, 0), (7, 3, 1, 5), (18, 19, 8, 9), (16, 17, 19, 18), (10, 11, 13, 12), (9, 16, 18), (9, 8, 17, 16), (12, 13, 15, 14), (13, 11, 15), (17, 8, 19), (14, 15, 11, 10), (10, 12, 14), (24, 25, 20, 21), (22, 23, 25, 24), (21, 22, 24), (21, 20, 23, 22), (23, 20, 25), (26, 27, 29, 28), (28, 29, 31, 30), (29, 27, 31), (30, 31, 27, 26), (26, 28, 30)])
_uv = me_cube_002.uv_layers.new(name='UVMap')
_uv.uv.foreach_set('vector', [0.375, 0.0, 0.625, 0.0, 0.625, 0.25, 0.375, 0.25, 0.375, 0.25, 0.625, 0.25, 0.625, 0.5, 0.375, 0.5, 0.375, 0.5, 0.625, 0.5, 0.625, 0.75, 0.375, 0.75, 0.375, 0.75, 0.625, 0.75, 0.625, 1.0, 0.375, 1.0, 0.125, 0.5, 0.375, 0.5, 0.375, 0.75, 0.125, 0.75, 0.625, 0.5, 0.875, 0.5, 0.875, 0.75, 0.625, 0.75, 0.3333, 0.5, 0.3333, 1.0, -5.96e-08, 1.0, -5.96e-08, 0.5, 0.6667, 0.5, 0.6667, 1.0, 0.3333, 1.0, 0.3333, 0.5, 1.0, 0.5, 1.0, 1.0, 0.6667, 1.0, 0.6667, 0.5, 0.75, 0.49, 0.9578, 0.13, 0.5422, 0.13, 1.0, 0.5, 1.0, 1.0, 0.6667, 1.0, 0.6667, 0.5, 0.6667, 0.5, 0.6667, 1.0, 0.3333, 1.0, 0.3333, 0.5, 0.4578, 0.13, 0.25, 0.49, 0.04215, 0.13, 0.4578, 0.13, 0.25, 0.49, 0.04215, 0.13, 0.3333, 0.5, 0.3333, 1.0, -5.96e-08, 1.0, -5.96e-08, 0.5, 0.75, 0.49, 0.9578, 0.13, 0.5422, 0.13, 0.3333, 0.5, 0.3333, 1.0, -5.96e-08, 1.0, -5.96e-08, 0.5, 0.6667, 0.5, 0.6667, 1.0, 0.3333, 1.0, 0.3333, 0.5, 0.75, 0.49, 0.9578, 0.13, 0.5422, 0.13, 1.0, 0.5, 1.0, 1.0, 0.6667, 1.0, 0.6667, 0.5, 0.4578, 0.13, 0.25, 0.49, 0.04215, 0.13, 1.0, 0.5, 1.0, 1.0, 0.6667, 1.0, 0.6667, 0.5, 0.6667, 0.5, 0.6667, 1.0, 0.3333, 1.0, 0.3333, 0.5, 0.4578, 0.13, 0.25, 0.49, 0.04215, 0.13, 0.3333, 0.5, 0.3333, 1.0, -5.96e-08, 1.0, -5.96e-08, 0.5, 0.75, 0.49, 0.9578, 0.13, 0.5422, 0.13])
me_cube_002.use_remesh_fix_poles = True
me_cube_002.use_remesh_preserve_attributes = False
me_cube_002.use_mirror_vertex_groups = False
me_cube_002.update()

# ---- objects
ob_cube = bpy.data.objects.new('Cube', me_cube)
ob_ramp = bpy.data.objects.new('ramp', me_cylinder_003)
ob_build_1x1 = bpy.data.objects.new('build 1x1', me_cylinder_008)
ob_door = bpy.data.objects.new('door', me_cylinder_009)
ob_sofa = bpy.data.objects.new('sofa', me_cube_001)
ob_table = bpy.data.objects.new('table', me_cube_002)

# ---- transforms, parenting, visibility, modifiers, constraints
ob_cube.location = (0.0, 0.0, 0.0)
ob_cube.scale = (1.0, 1.0, 1.414)
ob_cube.lock_rotations_4d = False
ob_cube.empty_display_type = 'ARROWS'
ob_cube.lineart.crease_threshold = 0.0
ob_ramp.location = (0.0, 0.0, 0.0)
ob_ramp.rotation_euler = (-0.7854, -0.0, 0.0)
ob_ramp.lineart.crease_threshold = 0.0
ob_build_1x1.location = (0.0, 0.0, 0.0)
ob_build_1x1.lineart.crease_threshold = 0.0
ob_door.location = (0.0, 0.0, 0.0)
ob_door.lineart.crease_threshold = 0.0
ob_sofa.location = (0.0, 0.0, 0.0)
ob_sofa.lineart.crease_threshold = 0.0
ob_table.location = (0.0, 0.0, 0.0)
ob_table.lineart.crease_threshold = 0.0

# ---- collection membership
col_collection.objects.link(ob_cube)
col_collection.objects.link(ob_ramp)
col_collection.objects.link(ob_build_1x1)
col_collection.objects.link(ob_door)
col_collection.objects.link(ob_sofa)
col_collection.objects.link(ob_table)

# ---- scene / render settings (as saved in the file)
scene.frame_start = 1; scene.frame_end = 250; scene.frame_set(1)
scene.render.engine = 'BLENDER_EEVEE_NEXT'
scene.cycles.use_denoising = False
scene.cycles.samples = 128
scene.cycles.sampling_pattern = 'TABULATED_SOBOL'
scene.cycles.use_adaptive_sampling = False
scene.cycles.use_light_tree = False
scene.view_settings.view_transform = 'Filmic'
bpy.context.view_layer.update()

# ---- added for rendering (the .blend has no active camera and no usable light): camera, sun
cam_auto = bpy.data.cameras.new('AutoCamera')
cam_auto.lens = 50.0
cam_auto.sensor_width = 36.0
cam_auto.clip_end = 1000.0
ob_auto_camera = bpy.data.objects.new('AutoCamera', cam_auto)
scene.collection.objects.link(ob_auto_camera)
ob_auto_camera.location = (18.1312, -21.6802, 14.5225)
ob_auto_camera.rotation_euler = (1.09748, -7.21219e-08, 0.694738)
scene.camera = ob_auto_camera
light_auto_sun = bpy.data.lights.new('AutoSun', 'SUN')
light_auto_sun.energy = 3.0
light_auto_sun.angle = 0.0523599
ob_auto_sun = bpy.data.objects.new('AutoSun', light_auto_sun)
scene.collection.objects.link(ob_auto_sun)
ob_auto_sun.rotation_euler = (0.872665, 0.174533, 0.523599)
bpy.context.view_layer.update()
